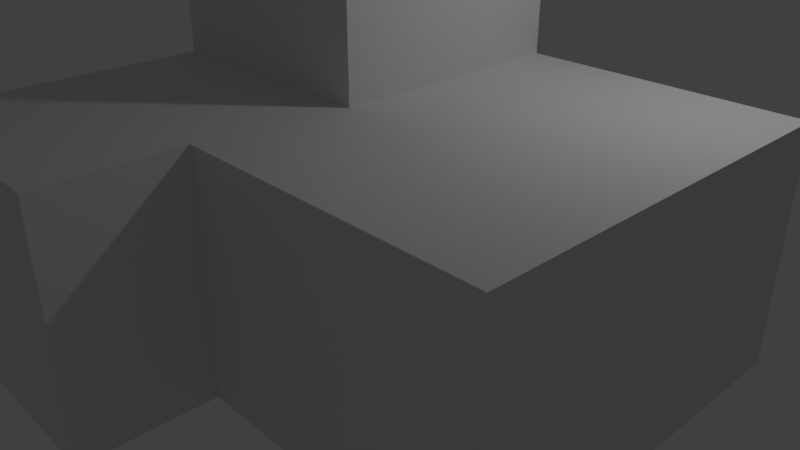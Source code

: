# Source: spawn.blend  (saved by Blender 2.79.0; exported with 4.5.12 LTS)
import bpy
from mathutils import Matrix  # noqa: F401  (used for matrix-valued properties, if any)

bpy.ops.wm.read_factory_settings(use_empty=True)
scene = bpy.context.scene
scene.name = 'Scene'

# ---- collections
col_collection_1 = bpy.data.collections.new('Collection 1'); scene.collection.children.link(col_collection_1)

# ---- materials (node trees are filled in below, after node groups)
mat_black = bpy.data.materials.new('Black')
mat_black.alpha_threshold = 0.0
mat_black.use_transparent_shadow = False
mat_black.roughness = 0.5
mat_black.line_color = (0.0, 0.0, 0.0, 1.0)

# ---- material node trees

# ---- world
world_world = bpy.data.worlds.new('World'); scene.world = world_world
world_world.color = (0.05088, 0.05088, 0.05088)
world_world.use_sun_shadow = False
world_world.sun_shadow_jitter_overblur = 0.0
world_world.cycles.sampling_method = 'MANUAL'

# ---- cameras
cam_camera = bpy.data.cameras.new('Camera')
cam_camera.clip_end = 100.0
cam_camera.lens = 35.0
cam_camera.sensor_width = 32.0
cam_camera.sensor_height = 18.0
cam_camera.ortho_scale = 7.314
cam_camera.dof.focus_distance = 0.0
cam_camera.dof.aperture_fstop = 128.0

# ---- lights
light_lamp = bpy.data.lights.new('Lamp', 'POINT')
light_lamp.transmission_factor = 0.0
light_lamp.cutoff_distance = 30.0
light_lamp.energy = 100.0
light_lamp.shadow_buffer_clip_start = 1.001
light_lamp.shadow_soft_size = 0.1
light_lamp.shadow_maximum_resolution = 0.006
light_lamp.use_absolute_resolution = True

# ---- meshes
me_cube_005 = bpy.data.meshes.new('Cube.005')
me_cube_005.from_pydata([(-1.0, -1.0, -1.0), (-1.0, -1.0, 1.0), (-1.0, 1.0, -1.0), (-1.0, 1.0, 1.0), (1.0, -1.0, -1.0), (1.0, -1.0, 1.0), (-1.0, 3.081, 1.0), (-1.0, -2.778, -1.0), (-1.0, -2.778, 1.0), (1.0, -2.778, 1.0), (1.0, -2.778, -1.0), (1.0, -1.0, 1.0), (1.0, -1.0, -1.0), (1.0, -2.778, 1.0), (1.0, -2.778, -1.0), (1.536, -1.0, -1.0), (1.536, -1.0, 1.0), (1.536, -1.0, 1.0), (1.536, -1.0, -1.0), (1.536, -2.778, 1.0), (1.536, -2.778, -1.0), (-1.0, 1.0, -1.287), (-1.0, -1.0, -1.287), (1.0, 1.0, -1.287), (1.0, -1.0, -1.287), (-1.0, -2.778, -1.287), (1.0, -2.778, -1.287), (1.0, -2.778, -1.287), (1.0, -1.0, -1.287), (1.536, -1.0, -1.287), (1.536, 1.0, -1.287), (1.536, -2.778, -1.287), (1.536, -1.0, -1.287), (-1.0, 2.917, 1.0), (-1.0, 2.917, -1.0), (1.0, 2.917, -1.287), (-1.0, 2.917, -1.287), (1.536, 2.917, -1.287), (-1.0, 3.081, -1.0), (1.0, 3.081, -1.0), (1.0, 3.081, 1.0), (1.536, 3.081, 1.0), (1.536, 3.081, -1.0), (1.0, 3.081, -1.287), (-1.0, 3.081, -1.287), (1.536, 3.081, -1.287), (4.896, 1.0, 1.0), (4.896, 1.0, -1.0), (4.896, -1.0, -1.0), (4.896, -1.0, 1.0), (4.896, -1.0, 1.0), (4.896, -1.0, -1.0), (1.536, -1.313, -1.287), (1.536, -1.313, -1.0), (2.36, 2.917, -1.287), (2.36, 1.0, -1.287), (4.36, 1.0, -1.287), (4.896, -1.0, -1.287), (4.896, 1.0, -1.287), (1.536, -1.313, 1.0), (4.896, -1.0, -1.287), (4.896, 2.917, 1.0), (4.896, 2.917, -1.0), (4.36, 2.917, -1.287), (4.896, 2.917, -1.287), (4.896, 3.081, 1.0), (4.896, 3.081, -1.0), (4.896, 3.081, -1.287), (4.896, -1.313, 1.0), (4.896, -1.313, -1.0), (4.896, -1.313, -1.287), (-1.0, -1.0, 1.363), (-1.0, 1.0, 1.363), (-1.0, 2.917, 1.363), (-0.2416, 2.46, 4.558), (1.0, -1.0, 1.363), (1.0, -2.778, 1.363), (-1.0, -2.778, 1.363), (1.0, -2.778, 1.363), (1.0, -1.0, 1.363), (-0.2416, 1.342, 4.558), (1.536, -1.0, 1.363), (1.536, -2.778, 1.363), (1.536, -1.0, 1.363), (1.536, -1.313, 1.363), (4.896, -1.313, 1.363), (-0.2416, 0.9231, 4.558), (-1.0, 3.081, 1.363), (4.896, 3.081, 1.363), (1.536, 3.081, 1.363), (1.0, 3.081, 1.363), (4.896, 2.917, 1.363), (4.896, 1.0, 1.363), (4.896, -1.0, 1.363), (-1.0, 0.2825, -1.0), (-1.0, 0.2825, 1.0), (-1.0, 0.2825, -1.287), (1.0, 0.2825, -1.287), (1.536, 0.2825, -1.287), (4.896, 0.2825, -1.0), (4.896, 0.2825, 1.0), (4.896, 0.2825, -1.287), (-1.0, 0.2825, 1.363), (1.0, 0.2825, 1.363), (1.536, 0.2825, 1.363), (4.896, 0.2825, 1.363), (1.747, -1.313, 1.0), (1.747, -1.313, -1.287), (1.747, 3.081, 1.0), (1.747, 3.081, -1.0), (1.747, 3.081, -1.287), (1.747, 2.917, -1.287), (1.747, 1.0, -1.287), (1.747, -1.0, -1.287), (1.747, -1.313, -1.0), (1.747, -1.313, 1.363), (1.747, 3.081, 1.363), (1.747, 2.917, 1.363), (1.747, -1.0, 1.363), (1.747, 1.0, 1.363), (1.747, 0.2825, 1.363), (1.747, 0.2825, -1.287), (-1.0, 0.2825, 3.553), (-1.0, 1.0, 3.553), (-1.0, 2.917, 3.553), (0.8789, 1.554, 5.497), (0.2295, 2.176, 5.497), (0.2295, 1.554, 5.497), (0.2295, 1.321, 5.497), (-1.0, 3.081, 3.553), (1.747, 3.081, 3.553), (1.536, 3.081, 3.553), (1.0, 3.081, 3.553), (1.747, 1.0, 3.553), (1.0, 0.2825, 3.553), (1.536, 0.2825, 3.553), (1.747, 2.917, 3.553), (1.747, 0.2825, 3.553), (-0.2416, 2.556, 4.558), (1.361, 2.556, 4.558), (1.238, 2.556, 4.558), (0.9253, 2.556, 4.558), (1.361, 1.342, 4.558), (0.9253, 0.9231, 4.558), (1.238, 0.9231, 4.558), (1.361, 2.46, 4.558), (1.361, 0.9231, 4.558), (0.8789, 2.176, 5.497), (1.053, 1.554, 5.497), (1.053, 2.176, 5.497), (0.2295, 2.23, 5.497), (1.121, 2.23, 5.497), (1.053, 2.23, 5.497), (0.8789, 2.23, 5.497), (1.121, 1.554, 5.497), (0.8789, 1.321, 5.497), (1.053, 1.321, 5.497), (1.121, 2.176, 5.497), (1.121, 1.321, 5.497)], [], [(94, 95, 3, 2), (30, 23, 35, 37), (12, 11, 17, 18), (13, 19, 82, 78), (2, 3, 33, 34), (100, 46, 92, 105), (10, 9, 8, 7), (9, 10, 14, 13), (1, 0, 7, 8), (94, 2, 21, 96), (106, 68, 85, 115), (4, 5, 11, 12), (10, 4, 12, 14), (5, 9, 13, 11), (109, 108, 65, 66), (35, 23, 56, 63), (5, 4, 15, 16), (14, 12, 28, 27), (7, 0, 22, 25), (13, 14, 20, 19), (6, 33, 73, 87), (40, 6, 87, 90), (96, 97, 24, 22), (22, 24, 26, 25), (97, 23, 30, 98), (27, 28, 32, 31), (10, 7, 25, 26), (21, 2, 34, 36), (12, 18, 32, 28), (4, 10, 26, 24), (110, 109, 66, 67), (20, 14, 27, 31), (15, 4, 24, 29), (32, 18, 51, 60), (113, 57, 70, 107), (35, 36, 44, 43), (36, 34, 38, 44), (34, 33, 6, 38), (21, 36, 54, 55), (19, 17, 83, 82), (15, 29, 52, 53), (18, 17, 50, 51), (38, 6, 40, 39), (39, 42, 45, 43), (39, 40, 41, 42), (38, 39, 43, 44), (37, 35, 43, 45), (33, 3, 72, 73), (5, 16, 81, 75), (46, 61, 91, 92), (99, 100, 49, 48), (57, 48, 69, 70), (106, 114, 69, 68), (99, 48, 57, 101), (62, 64, 67, 66), (56, 55, 54, 63), (47, 58, 64, 62), (46, 47, 62, 61), (61, 62, 66, 65), (114, 107, 70, 69), (112, 111, 64, 58), (111, 110, 67, 64), (121, 112, 58, 101), (9, 5, 75, 76), (95, 1, 71, 102), (108, 41, 89, 116), (23, 21, 55, 56), (36, 35, 63, 54), (17, 19, 31, 32), (16, 15, 53, 59), (48, 49, 68, 69), (75, 71, 77, 76), (103, 102, 71, 75), (79, 78, 82, 83), (103, 75, 81, 104), (73, 72, 123, 124), (116, 89, 131, 130), (119, 117, 136, 133), (116, 117, 91, 88), (72, 102, 122, 123), (120, 118, 93, 105), (118, 81, 84, 115), (117, 119, 92, 91), (11, 13, 78, 79), (17, 11, 79, 83), (8, 9, 76, 77), (16, 59, 84, 81), (61, 65, 88, 91), (41, 40, 90, 89), (1, 8, 77, 71), (68, 49, 93, 85), (119, 120, 105, 92), (117, 116, 130, 136), (104, 120, 137, 135), (3, 95, 102, 72), (113, 121, 101, 57), (47, 99, 101, 58), (47, 46, 100, 99), (24, 97, 98, 29), (21, 23, 97, 96), (0, 94, 96, 22), (49, 100, 105, 93), (0, 1, 95, 94), (29, 98, 121, 113), (102, 103, 134, 122), (120, 119, 133, 137), (93, 118, 115, 85), (104, 81, 118, 120), (89, 90, 132, 131), (65, 108, 116, 88), (98, 30, 112, 121), (37, 45, 110, 111), (30, 37, 111, 112), (53, 52, 107, 114), (59, 53, 114, 106), (29, 113, 107, 52), (45, 42, 109, 110), (42, 41, 108, 109), (59, 106, 115, 84), (137, 133, 142, 146), (129, 124, 74, 138), (123, 122, 86, 80), (134, 135, 144, 143), (132, 129, 138, 141), (135, 137, 146, 144), (136, 130, 139, 145), (130, 131, 140, 139), (133, 136, 145, 142), (90, 87, 129, 132), (103, 104, 135, 134), (87, 73, 124, 129), (146, 142, 154, 158), (138, 74, 126, 150), (80, 86, 128, 127), (143, 144, 156, 155), (141, 138, 150, 153), (144, 146, 158, 156), (145, 139, 151, 157), (139, 140, 152, 151), (142, 145, 157, 154), (131, 132, 141, 140), (124, 123, 80, 74), (122, 134, 143, 86), (127, 125, 147, 126), (125, 148, 149, 147), (147, 149, 152, 153), (126, 147, 153, 150), (125, 155, 156, 148), (125, 127, 128, 155), (148, 156, 158, 154), (149, 148, 154, 157), (152, 149, 157, 151), (140, 141, 153, 152), (74, 80, 127, 126), (86, 143, 155, 128)])
me_cube_005.use_remesh_preserve_volume = False
me_cube_005.use_remesh_preserve_attributes = False
me_cube_005.use_mirror_vertex_groups = False
me_cube_005.update()
me_cube = bpy.data.meshes.new('Cube')
me_cube.from_pydata([(1.0, 1.0, 0.04337), (1.0, -1.0, 0.04337), (-1.0, -1.0, 0.04337), (-1.0, 1.0, 0.04337), (1.0, 1.0, 2.043), (1.0, -1.0, 2.043), (-1.0, -1.0, 2.043), (-1.0, 1.0, 2.043), (1.0, -4.253, 0.04337), (-1.0, -4.253, 0.04337), (1.0, -4.253, 2.043), (-1.0, -4.253, 2.043), (4.206, 1.0, 0.04337), (4.206, -1.0, 0.04337), (4.206, 1.0, 2.043), (4.206, -1.0, 2.043), (-1.0, -2.084, 0.04337), (-1.0, -3.169, 0.04337), (-1.0, -3.169, 2.043), (-1.0, -2.084, 2.043), (1.0, -2.084, 2.043), (1.0, -3.169, 2.043), (1.0, -3.169, 0.04337), (1.0, -2.084, 0.04337), (3.414, -1.0, 0.04337), (3.414, -1.0, 2.043), (3.414, -2.084, 0.04337), (1.392, -1.0, 0.04337), (1.737, -1.0, 0.04337), (2.082, -1.0, 0.04337), (2.427, -1.0, 0.04337), (2.772, -1.0, 0.04337), (3.116, -1.0, 0.04337), (3.116, -2.084, 0.04337), (2.772, -2.084, 0.04337), (2.427, -2.084, 0.04337), (2.082, -2.084, 0.04337), (1.737, -2.084, 0.04337), (1.392, -2.084, 0.04337), (1.392, -1.0, 2.043), (1.737, -1.0, 2.043), (2.082, -1.0, 2.043), (2.427, -1.0, 2.043), (2.772, -1.0, 2.043), (3.116, -1.0, 2.043), (-1.0, -4.034, 0.3291), (1.392, -2.084, 2.043), (1.0, 1.0, 0.3291), (1.0, 1.0, 0.6148), (1.0, 1.0, 0.9005), (1.0, 1.0, 1.186), (1.0, 1.0, 1.472), (1.0, 1.0, 1.758), (1.0, -1.0, 0.3291), (1.0, -1.0, 0.6148), (1.0, -1.0, 0.9005), (1.0, -1.0, 1.186), (1.0, -1.0, 1.472), (1.0, -1.0, 1.758), (-1.0, -1.0, 0.3291), (-1.0, -1.0, 0.6148), (-1.0, -1.0, 0.9005), (-1.0, -1.0, 1.186), (-1.0, -1.0, 1.472), (-1.0, -1.0, 1.758), (-1.0, 1.0, 0.3291), (-1.0, 1.0, 0.6148), (-1.0, 1.0, 0.9005), (-1.0, 1.0, 1.186), (-1.0, 1.0, 1.472), (-1.0, 1.0, 1.758), (1.0, -4.253, 0.3291), (1.0, -4.253, 0.6148), (1.0, -4.253, 0.9005), (1.0, -4.253, 1.186), (1.0, -4.253, 1.472), (1.0, -4.253, 1.758), (-1.0, -4.253, 0.3291), (-1.0, -4.253, 0.6148), (-1.0, -4.253, 0.9005), (-1.0, -4.253, 1.186), (-1.0, -4.253, 1.472), (-1.0, -4.253, 1.758), (4.206, 1.0, 0.3291), (4.206, 1.0, 0.6148), (4.206, 1.0, 0.9005), (4.206, 1.0, 1.186), (4.206, 1.0, 1.472), (4.206, 1.0, 1.758), (4.206, -1.0, 0.3291), (4.206, -1.0, 0.6148), (4.206, -1.0, 0.9005), (4.206, -1.0, 1.186), (4.206, -1.0, 1.472), (4.206, -1.0, 1.758), (1.0, -2.084, 1.758), (1.0, -2.084, 1.472), (1.0, -2.084, 1.186), (1.0, -2.084, 0.9005), (1.0, -2.084, 0.6148), (1.0, -2.084, 0.3291), (1.0, -3.169, 1.758), (1.0, -3.169, 1.472), (1.0, -3.169, 1.186), (1.0, -3.169, 0.9005), (1.0, -3.169, 0.6148), (1.0, -3.169, 0.3291), (-1.0, -2.084, 0.3291), (-1.0, -2.084, 0.6148), (-1.0, -2.084, 0.9005), (-1.0, -2.084, 1.186), (-1.0, -2.084, 1.472), (-1.0, -2.084, 1.758), (-1.0, -3.169, 0.3291), (-1.0, -3.169, 0.6148), (-1.0, -3.169, 0.9005), (-1.0, -3.169, 1.186), (-1.0, -3.169, 1.472), (-1.0, -3.169, 1.758), (3.414, -1.0, 0.3291), (3.414, -1.0, 0.6148), (3.414, -1.0, 0.9005), (3.414, -1.0, 1.186), (3.414, -1.0, 1.472), (3.414, -1.0, 1.758), (-1.0, -4.034, 0.6148), (-1.0, -4.034, 0.9005), (-1.0, -4.034, 1.186), (-1.0, -4.034, 1.472), (-1.0, -4.034, 1.758), (3.414, -2.084, 0.3291), (1.392, -2.084, 0.3291), (1.392, -2.084, 0.6148), (1.392, -2.084, 0.9005), (1.392, -2.084, 1.186), (1.392, -2.084, 1.472), (1.392, -2.084, 1.758), (1.737, -2.084, 0.3291), (1.737, -2.084, 0.6148), (1.737, -2.084, 0.9005), (1.737, -2.084, 1.186), (1.737, -2.084, 1.472), (1.737, -2.084, 1.758), (2.082, -2.084, 0.3291), (2.082, -2.084, 0.6148), (2.082, -2.084, 0.9005), (2.082, -2.084, 1.186), (2.082, -2.084, 1.472), (1.0, -4.034, 1.758), (2.427, -2.084, 0.3291), (2.427, -2.084, 0.6148), (2.427, -2.084, 0.9005), (2.427, -2.084, 1.186), (1.0, -4.034, 1.472), (1.0, -4.034, 1.186), (2.772, -2.084, 0.3291), (2.772, -2.084, 0.6148), (2.772, -2.084, 0.9005), (1.0, -4.034, 0.9005), (1.0, -4.034, 0.6148), (1.0, -4.034, 0.3291), (3.116, -2.084, 0.3291), (3.116, -2.084, 0.6148), (1.0, -4.034, 0.04337), (-1.0, -4.034, 2.043), (1.0, -4.034, 2.043), (-1.0, -4.034, 0.04337), (1.392, -1.0, 1.758), (1.392, -1.0, 1.472), (1.392, -1.0, 1.186), (1.392, -1.0, 0.9005), (1.392, -1.0, 0.6148), (1.392, -1.0, 0.3291), (1.737, -1.0, 1.758), (1.737, -1.0, 1.472), (1.737, -1.0, 1.186), (1.737, -1.0, 0.9005), (1.737, -1.0, 0.6148), (1.737, -1.0, 0.3291), (2.082, -1.0, 1.758), (2.082, -1.0, 1.472), (2.082, -1.0, 1.186), (2.082, -1.0, 0.9005), (2.082, -1.0, 0.6148), (2.082, -1.0, 0.3291), (2.427, -1.0, 1.758), (2.427, -1.0, 1.472), (2.427, -1.0, 1.186), (2.427, -1.0, 0.9005), (2.427, -1.0, 0.6148), (2.427, -1.0, 0.3291), (2.772, -1.0, 1.758), (2.772, -1.0, 1.472), (2.772, -1.0, 1.186), (2.772, -1.0, 0.9005), (2.772, -1.0, 0.6148), (2.772, -1.0, 0.3291), (3.116, -1.0, 1.758), (3.116, -1.0, 1.472), (3.116, -1.0, 1.186), (3.116, -1.0, 0.9005), (3.116, -1.0, 0.6148), (3.116, -1.0, 0.3291), (0.7143, 1.0, 0.04337), (0.4286, 1.0, 0.04337), (0.1429, 1.0, 0.04337), (-0.1429, 1.0, 0.04337), (-0.4286, 1.0, 0.04337), (-0.7143, 1.0, 0.04337), (0.7143, -1.0, 0.04337), (0.4286, -1.0, 0.04337), (0.1429, -1.0, 0.04337), (-0.1429, -1.0, 0.04337), (-0.4286, -1.0, 0.04337), (-0.7143, -1.0, 0.04337), (0.7143, 1.0, 2.043), (0.4286, 1.0, 2.043), (0.1429, 1.0, 2.043), (-0.1429, 1.0, 2.043), (-0.4286, 1.0, 2.043), (-0.7143, 1.0, 2.043), (0.7143, -1.0, 2.043), (0.4286, -1.0, 2.043), (0.1429, -1.0, 2.043), (-0.1429, -1.0, 2.043), (-0.4286, -1.0, 2.043), (-0.7143, -1.0, 2.043), (0.7143, -4.253, 0.04337), (0.4286, -4.253, 0.04337), (0.1429, -4.253, 0.04337), (-0.1429, -4.253, 0.04337), (-0.4286, -4.253, 0.04337), (-0.7143, -4.253, 0.04337), (0.7143, -4.253, 2.043), (0.4286, -4.253, 2.043), (0.1429, -4.253, 2.043), (-0.1429, -4.253, 2.043), (-0.4286, -4.253, 2.043), (-0.7143, -4.253, 2.043), (-0.7143, -2.084, 2.043), (-0.4286, -2.084, 2.043), (-0.1429, -2.084, 2.043), (0.1429, -2.084, 2.043), (0.4286, -2.084, 2.043), (0.7143, -2.084, 2.043), (-0.7143, -3.169, 2.043), (-0.4286, -3.169, 2.043), (-0.1429, -3.169, 2.043), (0.1429, -3.169, 2.043), (0.4286, -3.169, 2.043), (0.7143, -3.169, 2.043), (0.7143, -2.084, 0.04337), (0.4286, -2.084, 0.04337), (0.1429, -2.084, 0.04337), (-0.1429, -2.084, 0.04337), (-0.4286, -2.084, 0.04337), (-0.7143, -2.084, 0.04337), (0.7143, -3.169, 0.04337), (0.4286, -3.169, 0.04337), (0.1429, -3.169, 0.04337), (-0.1429, -3.169, 0.04337), (-0.4286, -3.169, 0.04337), (-0.7143, -3.169, 0.04337), (0.7143, -4.034, 0.04337), (0.4286, -4.034, 0.04337), (0.1429, -4.034, 0.04337), (-0.1429, -4.034, 0.04337), (-0.4286, -4.034, 0.04337), (-0.7143, -4.034, 0.04337), (-0.7143, -4.034, 2.043), (-0.4286, -4.034, 2.043), (-0.1429, -4.034, 2.043), (0.1429, -4.034, 2.043), (0.4286, -4.034, 2.043), (0.7143, -4.034, 2.043), (0.7143, -4.253, 0.3291), (0.4286, -4.253, 0.3291), (0.1429, -4.253, 0.3291), (-0.1429, -4.253, 0.3291), (-0.4286, -4.253, 0.3291), (-0.7143, -4.253, 0.3291), (0.7143, -4.253, 0.6148), (0.4286, -4.253, 0.6148), (0.1429, -4.253, 0.6148), (-0.1429, -4.253, 0.6148), (-0.4286, -4.253, 0.6148), (-0.7143, -4.253, 0.6148), (0.7143, -4.253, 0.9005), (0.4286, -4.253, 0.9005), (-0.4286, -4.253, 0.9005), (-0.7143, -4.253, 0.9005), (0.7143, -4.253, 1.186), (0.4286, -4.253, 1.186), (-0.4286, -4.253, 1.186), (-0.7143, -4.253, 1.186), (0.7143, -4.253, 1.472), (0.4286, -4.253, 1.472), (0.1429, -4.253, 1.472), (-0.1429, -4.253, 1.472), (-0.4286, -4.253, 1.472), (-0.7143, -4.253, 1.472), (0.7143, -4.253, 1.758), (0.4286, -4.253, 1.758), (0.1429, -4.253, 1.758), (-0.1429, -4.253, 1.758), (-0.4286, -4.253, 1.758), (-0.7143, -4.253, 1.758), (0.7143, 1.0, 1.758), (0.4286, 1.0, 1.758), (0.1429, 1.0, 1.758), (-0.1429, 1.0, 1.758), (-0.4286, 1.0, 1.758), (-0.7143, 1.0, 1.758), (0.7143, 1.0, 1.472), (0.4286, 1.0, 1.472), (0.1429, 1.0, 1.472), (-0.1429, 1.0, 1.472), (-0.4286, 1.0, 1.472), (-0.7143, 1.0, 1.472), (0.7143, 1.0, 1.186), (0.4286, 1.0, 1.186), (0.1429, 1.0, 1.186), (-0.1429, 1.0, 1.186), (-0.4286, 1.0, 1.186), (-0.7143, 1.0, 1.186), (0.7143, 1.0, 0.9005), (0.4286, 1.0, 0.9005), (0.1429, 1.0, 0.9005), (-0.1429, 1.0, 0.9005), (-0.4286, 1.0, 0.9005), (-0.7143, 1.0, 0.9005), (0.7143, 1.0, 0.6148), (0.4286, 1.0, 0.6148), (0.1429, 1.0, 0.6148), (-0.1429, 1.0, 0.6148), (-0.4286, 1.0, 0.6148), (-0.7143, 1.0, 0.6148), (0.7143, 1.0, 0.3291), (0.4286, 1.0, 0.3291), (0.1429, 1.0, 0.3291), (-0.1429, 1.0, 0.3291), (-0.4286, 1.0, 0.3291), (-0.7143, 1.0, 0.3291), (1.0, 0.7143, 0.04337), (1.0, 0.4286, 0.04337), (1.0, 0.1429, 0.04337), (1.0, -0.1429, 0.04337), (1.0, -0.4286, 0.04337), (1.0, -0.7143, 0.04337), (-1.0, -0.7143, 0.04337), (-1.0, -0.4286, 0.04337), (-1.0, -0.1429, 0.04337), (-1.0, 0.1429, 0.04337), (-1.0, 0.4286, 0.04337), (-1.0, 0.7143, 0.04337), (1.0, 0.7143, 2.043), (1.0, 0.4286, 2.043), (1.0, 0.1429, 2.043), (1.0, -0.1429, 2.043), (1.0, -0.4286, 2.043), (1.0, -0.7143, 2.043), (-1.0, -0.7143, 2.043), (-1.0, -0.4286, 2.043), (-1.0, -0.1429, 2.043), (-1.0, 0.1429, 2.043), (-1.0, 0.4286, 2.043), (-1.0, 0.7143, 2.043), (4.206, 0.7143, 0.04337), (4.206, 0.4286, 0.04337), (4.206, 0.1429, 0.04337), (4.206, -0.1429, 0.04337), (4.206, -0.4286, 0.04337), (4.206, -0.7143, 0.04337), (4.206, 0.7143, 2.043), (4.206, 0.4286, 2.043), (4.206, 0.1429, 2.043), (4.206, -0.1429, 2.043), (4.206, -0.4286, 2.043), (4.206, -0.7143, 2.043), (4.206, 0.7143, 0.3291), (4.206, 0.4286, 0.3291), (4.206, 0.1429, 0.3291), (4.206, -0.1429, 0.3291), (4.206, -0.4286, 0.3291), (4.206, -0.7143, 0.3291), (4.206, 0.7143, 0.6148), (4.206, 0.4286, 0.6148), (4.206, 0.1429, 0.6148), (4.206, -0.1429, 0.6148), (4.206, -0.4286, 0.6148), (4.206, -0.7143, 0.6148), (4.206, 0.7143, 0.9005), (4.206, 0.4286, 0.9005), (4.206, -0.4286, 0.9005), (4.206, -0.7143, 0.9005), (4.206, 0.7143, 1.186), (4.206, 0.4286, 1.186), (4.206, -0.4286, 1.186), (4.206, -0.7143, 1.186), (4.206, 0.7143, 1.472), (4.206, 0.4286, 1.472), (4.206, 0.1429, 1.472), (4.206, -0.1429, 1.472), (4.206, -0.4286, 1.472), (4.206, -0.7143, 1.472), (4.206, 0.7143, 1.758), (4.206, 0.4286, 1.758), (4.206, 0.1429, 1.758), (4.206, -0.1429, 1.758), (4.206, -0.4286, 1.758), (4.206, -0.7143, 1.758), (-1.0, -0.7143, 0.3291), (-1.0, -0.4286, 0.3291), (-1.0, -0.1429, 0.3291), (-1.0, 0.1429, 0.3291), (-1.0, 0.4286, 0.3291), (-1.0, 0.7143, 0.3291), (-1.0, -0.7143, 0.6148), (-1.0, -0.4286, 0.6148), (-1.0, -0.1429, 0.6148), (-1.0, 0.1429, 0.6148), (-1.0, 0.4286, 0.6148), (-1.0, 0.7143, 0.6148), (-1.0, -0.7143, 0.9005), (-1.0, -0.4286, 0.9005), (-1.0, 0.4286, 0.9005), (-1.0, 0.7143, 0.9005), (-1.0, -0.7143, 1.186), (-1.0, -0.4286, 1.186), (-1.0, 0.4286, 1.186), (-1.0, 0.7143, 1.186), (-1.0, -0.7143, 1.472), (-1.0, -0.4286, 1.472), (-1.0, -0.1429, 1.472), (-1.0, 0.1429, 1.472), (-1.0, 0.4286, 1.472), (-1.0, 0.7143, 1.472), (-1.0, -0.7143, 1.758), (-1.0, -0.4286, 1.758), (-1.0, -0.1429, 1.758), (-1.0, 0.1429, 1.758), (-1.0, 0.4286, 1.758), (-1.0, 0.7143, 1.758), (0.1682, 0.1009, 5.592), (0.1682, 0.1682, 5.592), (-1.142, 0.4895, 4.246), (-1.142, 0.1632, 4.246), (-1.142, -0.1632, 4.246), (-1.142, -0.4895, 4.246), (-1.142, -0.8158, 4.246), (1.142, -0.4895, 4.246), (1.142, -0.1632, 4.246), (1.142, 0.1632, 4.246), (1.142, 0.4895, 4.246), (1.142, 0.8158, 4.246), (-0.9469, 0.4058, 4.845), (-0.9469, 0.1353, 4.845), (-0.9469, -0.1353, 4.845), (-0.9469, -0.4058, 4.845), (-0.9469, -0.6764, 4.845), (0.9469, -0.4058, 4.845), (-0.4895, -1.142, 4.246), (-0.1632, -1.142, 4.246), (0.1632, -1.142, 4.246), (0.4895, -1.142, 4.246), (0.8158, -1.142, 4.246), (-0.4895, 1.142, 4.246), (-0.1632, 1.142, 4.246), (0.1632, 1.142, 4.246), (0.4895, 1.142, 4.246), (0.8158, 1.142, 4.246), (1.142, 1.142, 4.246), (-1.142, 0.8158, 4.246), (-1.142, -1.142, 4.246), (-0.8158, -1.142, 4.246), (-1.142, 1.142, 4.246), (-0.8158, 1.142, 4.246), (1.142, -1.142, 4.246), (1.142, -0.8158, 4.246), (0.7143, -0.7143, 0.04337), (0.7143, -0.4286, 0.04337), (0.7143, -0.1429, 0.04337), (0.7143, 0.1429, 0.04337), (0.7143, 0.4286, 0.04337), (0.7143, 0.7143, 0.04337), (0.4286, -0.7143, 0.04337), (0.4286, -0.4286, 0.04337), (0.4286, -0.1429, 0.04337), (0.4286, 0.1429, 0.04337), (0.4286, 0.4286, 0.04337), (0.4286, 0.7143, 0.04337), (0.1429, -0.7143, 0.04337), (0.1429, -0.4286, 0.04337), (0.1429, -0.1429, 0.04337), (0.1429, 0.1429, 0.04337), (0.1429, 0.4286, 0.04337), (0.1429, 0.7143, 0.04337), (-0.1429, -0.7143, 0.04337), (-0.1429, -0.4286, 0.04337), (-0.1429, -0.1429, 0.04337), (-0.1429, 0.1429, 0.04337), (-0.1429, 0.4286, 0.04337), (-0.1429, 0.7143, 0.04337), (-0.4286, -0.7143, 0.04337), (-0.4286, -0.4286, 0.04337), (-0.4286, -0.1429, 0.04337), (-0.4286, 0.1429, 0.04337), (-0.4286, 0.4286, 0.04337), (-0.4286, 0.7143, 0.04337), (-0.7143, -0.7143, 0.04337), (-0.7143, -0.4286, 0.04337), (-0.7143, -0.1429, 0.04337), (-0.7143, 0.1429, 0.04337), (-0.7143, 0.4286, 0.04337), (-0.7143, 0.7143, 0.04337), (3.918, -1.0, 2.043), (3.918, 1.0, 2.043), (3.918, -1.0, 0.04337), (3.918, 1.0, 0.04337), (3.918, 1.0, 0.3291), (3.918, 1.0, 0.6148), (3.918, 1.0, 0.9005), (3.918, 1.0, 1.186), (3.918, 1.0, 1.472), (3.918, 1.0, 1.758), (3.918, -1.0, 1.758), (3.918, -1.0, 1.472), (3.918, -1.0, 1.186), (3.918, -1.0, 0.9005), (3.918, -1.0, 0.6148), (3.918, -1.0, 0.3291), (3.918, -0.7143, 0.04337), (3.918, -0.4286, 0.04337), (3.918, -0.1429, 0.04337), (3.918, 0.1429, 0.04337), (3.918, 0.4286, 0.04337), (3.918, 0.7143, 0.04337), (3.918, 0.7143, 2.043), (3.918, 0.4286, 2.043), (3.918, 0.1429, 2.043), (3.918, -0.1429, 2.043), (3.918, -0.4286, 2.043), (3.918, -0.7143, 2.043), (1.0, -0.7143, 2.313), (1.0, -1.0, 2.313), (-0.7143, -1.0, 2.313), (-1.0, -1.0, 2.313), (-0.7143, -4.253, 2.313), (-1.0, -4.253, 2.313), (-1.0, -2.084, 2.313), (1.0, -4.034, 2.313), (1.0, -4.253, 2.313), (4.206, -0.7143, 2.313), (4.206, -1.0, 2.313), (3.918, -1.0, 2.313), (3.918, 1.0, 2.313), (1.0, 1.0, 2.313), (-1.0, -4.034, 2.313), (-1.0, -3.169, 2.313), (1.0, -2.084, 2.313), (1.0, -3.169, 2.313), (0.7143, -2.084, 2.313), (0.7143, -3.169, 2.313), (0.7143, -4.034, 2.313), (0.7143, -4.253, 2.313), (0.4286, -4.253, 2.313), (0.1429, -4.253, 2.313), (-0.1429, -4.253, 2.313), (-0.4286, -4.253, 2.313), (-0.7143, -2.084, 2.313), (-0.7143, -3.169, 2.313), (-0.7143, -4.034, 2.313), (-0.4286, -4.034, 2.313), (-0.1429, -4.034, 2.313), (0.1429, -4.034, 2.313), (0.4286, -4.034, 2.313), (1.0, 0.7143, 2.313), (4.206, 1.0, 2.313), (4.206, 0.7143, 2.313), (4.206, 0.4286, 2.313), (4.206, 0.1429, 2.313), (4.206, -0.1429, 2.313), (4.206, -0.4286, 2.313), (3.918, 0.7143, 2.313), (3.918, 0.4286, 2.313), (3.918, 0.1429, 2.313), (3.918, -0.1429, 2.313), (3.918, -0.4286, 2.313), (3.918, -0.7143, 2.313), (3.918, 1.119, 2.043), (1.0, 1.119, 2.043), (3.918, 1.119, 2.313), (1.0, 1.119, 2.313), (4.206, 1.119, 2.043), (4.206, 1.119, 2.313), (4.341, -0.7143, 2.043), (4.341, -1.0, 2.043), (4.341, -0.7143, 2.313), (4.341, -0.4286, 2.313), (4.341, -0.4286, 2.043), (4.341, 1.0, 2.043), (4.341, 0.7143, 2.043), (4.341, 0.4286, 2.043), (4.341, 0.1429, 2.043), (4.341, -0.1429, 2.043), (4.341, -0.1429, 2.313), (4.341, 0.1429, 2.313), (4.341, -1.0, 2.313), (4.341, 1.0, 2.313), (4.341, 0.7143, 2.313), (4.341, 0.4286, 2.313), (4.341, 1.119, 2.313), (4.341, 1.119, 2.043), (3.918, -1.114, 2.043), (4.206, -1.114, 2.043), (4.341, -1.114, 2.043), (3.918, -1.114, 2.313), (4.206, -1.114, 2.313), (1.0, -1.114, 2.043), (1.0, -1.114, 2.313), (4.341, -1.114, 2.313), (1.096, -4.034, 2.043), (1.096, -4.253, 2.043), (1.096, -2.084, 2.043), (1.096, -3.169, 2.043), (1.096, -4.034, 2.313), (1.096, -3.169, 2.313), (1.096, -4.253, 2.313), (1.096, -2.084, 2.313), (-0.6585, -4.402, 2.043), (-0.9442, -4.402, 2.043), (1.056, -4.402, 2.043), (0.7701, -4.402, 2.043), (0.4844, -4.402, 2.043), (0.1987, -4.402, 2.043), (-0.08704, -4.402, 2.043), (-0.3728, -4.402, 2.043), (-0.6585, -4.402, 2.313), (-0.9442, -4.402, 2.313), (1.056, -4.402, 2.313), (0.7701, -4.402, 2.313), (0.4844, -4.402, 2.313), (0.1987, -4.402, 2.313), (-0.08704, -4.402, 2.313), (-0.3728, -4.402, 2.313), (1.151, -4.183, 2.043), (1.151, -4.402, 2.043), (1.151, -2.233, 2.043), (1.151, -3.318, 2.043), (1.151, -4.183, 2.313), (1.151, -3.318, 2.313), (1.151, -4.402, 2.313), (1.151, -2.233, 2.313), (-1.16, -2.096, 2.043), (-1.16, -1.011, 2.043), (-1.16, -4.045, 2.043), (-1.16, -3.18, 2.043), (-1.16, -4.265, 2.043), (-1.16, -2.096, 2.313), (-1.16, -1.011, 2.313), (-1.16, -4.045, 2.313), (-1.16, -3.18, 2.313), (-1.16, -4.265, 2.313), (-1.104, -4.413, 2.043), (-1.104, -4.413, 2.313), (1.0, -0.7143, 3.88), (1.0, -1.0, 3.88), (-0.7143, 1.0, 3.88), (-1.0, 1.0, 3.88), (-0.7143, -1.0, 3.88), (-1.0, -1.0, 3.88), (-1.0, 0.7143, 3.88), (1.0, 1.0, 3.88), (0.7143, 1.0, 3.88), (0.4286, 1.0, 3.88), (0.1429, 1.0, 3.88), (-0.1429, 1.0, 3.88), (-0.4286, 1.0, 3.88), (0.7143, -1.0, 3.88), (0.4286, -1.0, 3.88), (0.1429, -1.0, 3.88), (-0.1429, -1.0, 3.88), (-0.4286, -1.0, 3.88), (1.142, -0.1632, 4.519), (1.142, -0.8158, 4.519), (1.142, -0.4895, 4.519), (-1.142, -1.142, 4.519), (-1.142, -0.8158, 4.519), (-1.142, -0.4895, 4.519), (1.0, 0.7143, 3.88), (1.0, 0.4286, 3.88), (1.0, 0.1429, 3.88), (1.0, -0.1429, 3.88), (1.0, -0.4286, 3.88), (-1.0, -0.7143, 3.88), (-1.0, -0.4286, 3.88), (-1.0, -0.1429, 3.88), (-1.0, 0.1429, 3.88), (-1.0, 0.4286, 3.88), (-1.142, -0.1632, 4.519), (-1.142, 0.1632, 4.519), (-1.142, 0.8158, 4.519), (-1.142, 0.4895, 4.519), (0.8158, 1.142, 4.519), (0.9469, -0.1353, 5.366), (0.9469, -0.6764, 5.366), (0.9469, -0.4058, 5.366), (-0.9469, -0.9469, 5.366), (-0.9469, -0.6764, 5.366), (-0.9469, -0.4058, 5.366), (0.4895, 1.142, 4.519), (-0.9469, -0.1353, 5.366), (-0.9469, 0.1353, 5.366), (-0.9469, 0.6764, 5.366), (-0.9469, 0.4058, 5.366), (0.6764, 0.9469, 5.366), (-0.1429, 1.0, 3.618), (0.1632, 1.142, 4.519), (-0.1429, 1.0, 3.355), (-0.1429, 1.0, 2.568), (-0.1429, 1.0, 2.306), (0.4058, 0.9469, 5.366), (-0.1632, 1.142, 4.519), (-1.0, 0.1429, 2.306), (-1.0, 0.1429, 2.568), (0.9469, -0.1353, 4.845), (0.9469, 0.1353, 4.845), (0.9469, 0.4058, 4.845), (0.9469, 0.6764, 4.845), (-0.2354, 0.1009, 5.592), (-0.2354, 0.03363, 5.592), (-0.2354, -0.03363, 5.592), (-0.2354, -0.1009, 5.592), (-0.2354, -0.1682, 5.592), (0.2354, -0.1009, 5.592), (-0.4058, -0.9469, 4.845), (-0.1353, -0.9469, 4.845), (0.1353, -0.9469, 4.845), (0.4058, -0.9469, 4.845), (0.6764, -0.9469, 4.845), (-0.4058, 0.9469, 4.845), (-0.1353, 0.9469, 4.845), (0.1353, 0.9469, 4.845), (0.4058, 0.9469, 4.845), (0.6764, 0.9469, 4.845), (0.9469, 0.9469, 4.845), (-0.9469, 0.6764, 4.845), (-0.9469, -0.9469, 4.845), (-0.6764, -0.9469, 4.845), (-0.9469, 0.9469, 4.845), (-0.6764, 0.9469, 4.845), (0.9469, -0.9469, 4.845), (0.9469, -0.6764, 4.845), (1.142, 0.1632, 4.519), (1.142, 0.4895, 4.519), (1.142, 0.8158, 4.519), (1.142, 1.142, 4.519), (-1.0, 0.1429, 3.355), (-0.8158, -1.142, 4.519), (-1.0, 0.1429, 3.618), (-0.4895, -1.142, 4.519), (0.1353, 0.9469, 5.366), (-0.1632, -1.142, 4.519), (0.1632, -1.142, 4.519), (0.4895, -1.142, 4.519), (0.8158, -1.142, 4.519), (1.142, -1.142, 4.519), (-0.4895, 1.142, 4.519), (-0.8158, 1.142, 4.519), (-1.142, 1.142, 4.519), (-0.4286, 1.0, 3.618), (-0.4286, 1.0, 3.355), (-0.4286, 1.0, 3.093), (-0.4286, 1.0, 2.83), (-0.4286, 1.0, 2.568), (-0.4286, 1.0, 2.306), (-0.1353, 0.9469, 5.366), (-1.0, 0.4286, 2.306), (-1.0, 0.4286, 2.568), (-1.0, 0.4286, 2.83), (-1.0, 0.4286, 3.093), (0.2354, -0.03363, 5.592), (0.2354, 0.03363, 5.592), (0.2354, 0.1009, 5.592), (0.2354, 0.1682, 5.592), (-0.1682, -0.1682, 5.592), (-0.1009, -0.1682, 5.592), (-0.03363, -0.1682, 5.592), (0.03363, -0.1682, 5.592), (0.1009, -0.1682, 5.592), (0.1682, -0.1682, 5.592), (-0.1009, -0.2354, 5.592), (-0.03363, -0.2354, 5.592), (0.03363, -0.2354, 5.592), (0.1009, -0.2354, 5.592), (0.1682, -0.2354, 5.592), (-0.1009, 0.2354, 5.592), (-0.03363, 0.2354, 5.592), (0.03363, 0.2354, 5.592), (0.1009, 0.2354, 5.592), (0.1682, 0.2354, 5.592), (0.2354, 0.2354, 5.592), (-0.2354, 0.1682, 5.592), (-0.2354, -0.2354, 5.592), (-0.1682, -0.2354, 5.592), (-0.2354, 0.2354, 5.592), (-0.1682, 0.2354, 5.592), (0.2354, -0.2354, 5.592), (0.2354, -0.1682, 5.592), (0.9469, 0.1353, 5.366), (0.9469, 0.4058, 5.366), (0.9469, 0.6764, 5.366), (0.9469, 0.9469, 5.366), (-1.0, 0.4286, 3.355), (-0.6764, -0.9469, 5.366), (-1.0, 0.4286, 3.618), (-0.4058, -0.9469, 5.366), (0.7143, -1.0, 2.306), (-0.1353, -0.9469, 5.366), (0.1353, -0.9469, 5.366), (0.4058, -0.9469, 5.366), (0.6764, -0.9469, 5.366), (0.9469, -0.9469, 5.366), (-0.4058, 0.9469, 5.366), (-0.6764, 0.9469, 5.366), (-0.9469, 0.9469, 5.366), (0.7143, -1.0, 2.568), (0.7143, -1.0, 2.83), (0.7143, -1.0, 3.093), (0.7143, -1.0, 3.355), (0.7143, -1.0, 3.618), (0.4286, -1.0, 3.618), (0.1682, 0.03363, 5.592), (0.1682, -0.03363, 5.592), (0.1682, -0.1009, 5.592), (0.1009, 0.1682, 5.592), (0.1009, 0.1009, 5.592), (0.1009, 0.03363, 5.592), (0.1009, -0.03363, 5.592), (0.1009, -0.1009, 5.592), (0.03363, 0.1682, 5.592), (0.03363, 0.1009, 5.592), (0.03363, 0.03363, 5.592), (0.03363, -0.03363, 5.592), (0.03363, -0.1009, 5.592), (-0.03363, 0.1682, 5.592), (-0.03363, 0.1009, 5.592), (-0.03363, 0.03363, 5.592), (-0.03363, -0.03363, 5.592), (-0.03363, -0.1009, 5.592), (-0.1009, 0.1682, 5.592), (-0.1009, 0.1009, 5.592), (-0.1009, 0.03363, 5.592), (-0.1009, -0.03363, 5.592), (-0.1009, -0.1009, 5.592), (-0.1682, 0.1682, 5.592), (-0.1682, 0.1009, 5.592), (-0.1682, 0.03363, 5.592), (-0.1682, -0.03363, 5.592), (-0.1682, -0.1009, 5.592), (-1.0, -0.1429, 3.618), (-1.0, -0.1429, 3.355), (-1.0, -0.1429, 2.568), (-1.0, -0.1429, 2.306), (0.1429, 1.0, 2.306), (0.1429, 1.0, 2.568), (0.1429, 1.0, 3.355), (0.1429, 1.0, 3.618), (-1.0, -0.4286, 3.618), (-1.0, -0.4286, 3.355), (-1.0, -0.4286, 3.093), (-1.0, -0.4286, 2.83), (-1.0, -0.4286, 2.568), (-1.0, -0.4286, 2.306), (-1.0, 0.7143, 2.306), (-1.0, 0.7143, 2.568), (-1.0, 0.7143, 2.83), (-1.0, 0.7143, 3.093), (-1.0, 0.7143, 3.355), (-1.0, 0.7143, 3.618), (0.4286, 1.0, 2.306), (0.4286, 1.0, 2.568), (0.4286, 1.0, 2.83), (0.4286, 1.0, 3.093), (0.4286, 1.0, 3.355), (0.4286, 1.0, 3.618), (-1.0, -0.7143, 3.618), (-1.0, -0.7143, 3.355), (-1.0, -0.7143, 3.093), (-1.0, -0.7143, 2.83), (-1.0, -0.7143, 2.568), (-1.0, -0.7143, 2.306), (-1.0, -1.0, 3.618), (-1.0, -1.0, 3.355), (-1.0, -1.0, 3.093), (-1.0, -1.0, 2.83), (-1.0, -1.0, 2.568), (-1.0, -1.0, 2.306), (1.0, 1.0, 3.618), (1.0, 1.0, 3.355), (1.0, 1.0, 3.093), (1.0, 1.0, 2.83), (1.0, 1.0, 2.568), (1.0, 1.0, 2.306), (0.7143, 1.0, 2.306), (0.7143, 1.0, 2.568), (0.7143, 1.0, 2.83), (0.7143, 1.0, 3.093), (0.7143, 1.0, 3.355), (0.7143, 1.0, 3.618), (-0.7143, 1.0, 3.618), (-0.7143, 1.0, 3.355), (-0.7143, 1.0, 3.093), (-0.7143, 1.0, 2.83), (-0.7143, 1.0, 2.568), (-0.7143, 1.0, 2.306), (-1.0, 1.0, 2.306), (-1.0, 1.0, 2.568), (-1.0, 1.0, 2.83), (-1.0, 1.0, 3.093), (-1.0, 1.0, 3.355), (-1.0, 1.0, 3.618), (1.0, -0.4286, 3.618), (1.0, -1.0, 3.618), (1.0, -1.0, 3.355), (1.0, -1.0, 3.093), (1.0, -1.0, 2.83), (1.0, -1.0, 2.568), (1.0, -1.0, 2.306), (1.0, -0.7143, 2.306), (1.0, -0.7143, 2.568), (1.0, -0.7143, 2.83), (1.0, -0.7143, 3.093), (1.0, -0.7143, 3.355), (1.0, -0.7143, 3.618), (-0.7143, -1.0, 3.618), (-0.7143, -1.0, 3.355), (-0.7143, -1.0, 3.093), (-0.7143, -1.0, 2.83), (-0.7143, -1.0, 2.568), (-0.7143, -1.0, 2.306), (1.0, -0.1429, 3.618), (0.5918, 0.03363, 6.547), (0.5918, 0.03363, 6.18), (-0.03363, -0.03363, 6.547), (-0.03363, -0.03363, 6.18), (1.0, 0.1429, 3.618), (-0.03363, 0.03363, 6.18), (-0.03363, 0.03363, 6.547), (0.03363, 0.03363, 6.18), (0.03363, 0.03363, 6.547), (0.03363, -0.03363, 6.18), (-0.4286, -1.0, 3.618), (1.0, 0.4286, 3.618), (0.03363, -0.03363, 6.547), (0.03363, -0.03363, 6.692), (0.03363, 0.03363, 6.692), (-0.03363, -0.03363, 6.692), (-0.03363, 0.03363, 6.692), (1.0, 0.7143, 2.306), (1.0, 0.7143, 2.568), (1.0, 0.7143, 2.83), (1.0, 0.7143, 3.093), (1.0, 0.7143, 3.355), (1.0, 0.7143, 3.618), (-0.1429, -1.0, 3.618), (0.1429, -1.0, 3.618), (-0.7143, 1.101, 2.043), (-1.0, 1.101, 2.043), (1.0, 1.101, 2.043), (0.7143, 1.101, 2.043), (0.4286, 1.101, 2.043), (0.1429, 1.101, 2.043), (-0.1429, 1.101, 2.043), (-0.4286, 1.101, 2.043), (1.0, 1.101, 2.306), (-0.7143, 1.101, 2.306), (0.1429, 1.101, 2.306), (-0.1429, 1.101, 2.306), (-0.4286, 1.101, 2.306), (0.4286, 1.101, 2.306), (0.7143, 1.101, 2.306), (-1.0, 1.101, 2.306), (-1.149, 0.7143, 2.043), (-1.149, 1.0, 2.043), (-1.149, -1.0, 2.043), (-1.149, -0.7143, 2.043), (-1.149, -0.4286, 2.043), (-1.149, -0.1429, 2.043), (-1.149, 0.1429, 2.043), (-1.149, 0.4286, 2.043), (-1.149, 0.4286, 2.306), (-1.149, 0.1429, 2.306), (-1.149, -0.1429, 2.306), (-1.149, -0.4286, 2.306), (-1.149, -0.7143, 2.306), (-1.149, -1.0, 2.306), (-1.149, 1.101, 2.043), (-1.149, 0.7143, 2.306), (-1.149, 1.0, 2.306), (-1.149, 1.101, 2.306), (2.945, 1.0, 2.043), (1.973, 1.0, 2.043), (2.945, 1.0, 0.04337), (1.973, 1.0, 0.04337), (1.973, -1.0, 2.043), (2.945, -1.0, 2.043), (1.973, -1.0, 0.04337), (2.945, -1.0, 0.04337), (1.973, 1.0, 0.3291), (2.945, 1.0, 0.3291), (1.973, 1.0, 0.6148), (2.945, 1.0, 0.6148), (1.973, 1.0, 0.9005), (2.945, 1.0, 0.9005), (1.973, 1.0, 1.186), (2.945, 1.0, 1.186), (1.973, 1.0, 1.472), (2.945, 1.0, 1.472), (1.973, 1.0, 1.758), (2.945, 1.0, 1.758), (1.973, -1.0, 1.758), (2.945, -1.0, 1.758), (1.973, -1.0, 1.472), (2.945, -1.0, 1.472), (1.973, -1.0, 1.186), (2.945, -1.0, 1.186), (1.973, -1.0, 0.9005), (2.945, -1.0, 0.9005), (1.973, -1.0, 0.6148), (2.945, -1.0, 0.6148), (1.973, -1.0, 0.3291), (2.945, -1.0, 0.3291), (1.973, -0.7143, 0.04337), (2.945, -0.7143, 0.04337), (1.973, -0.4286, 0.04337), (2.945, -0.4286, 0.04337), (1.973, -0.1429, 0.04337), (2.945, -0.1429, 0.04337), (1.973, 0.1429, 0.04337), (2.945, 0.1429, 0.04337), (1.973, 0.4286, 0.04337), (2.945, 0.4286, 0.04337), (1.973, 0.7143, 0.04337), (2.945, 0.7143, 0.04337), (1.973, 0.7143, 2.043), (2.945, 0.7143, 2.043), (1.973, 0.4286, 2.043), (2.945, 0.4286, 2.043), (1.973, 0.1429, 2.043), (2.945, 0.1429, 2.043), (1.973, -0.1429, 2.043), (2.945, -0.1429, 2.043), (1.973, -0.4286, 2.043), (2.945, -0.4286, 2.043), (1.973, -0.7143, 2.043), (2.945, -0.7143, 2.043), (2.945, 1.0, 2.313), (1.973, 1.0, 2.313), (1.973, -1.0, 2.313), (2.945, -1.0, 2.313), (1.973, 0.7143, 2.313), (2.945, 0.7143, 2.313), (1.973, -0.7143, 2.313), (2.945, -0.7143, 2.313), (2.945, 1.119, 2.043), (1.973, 1.119, 2.043), (2.945, 1.119, 2.313), (1.973, 1.119, 2.313), (1.973, -1.114, 2.043), (2.945, -1.114, 2.043), (1.973, -1.114, 2.313), (2.945, -1.114, 2.313), (0.1429, -1.321, 3.618), (0.1429, -1.321, 3.88), (-0.7143, -1.321, 3.88), (-1.0, -1.321, 3.88), (1.0, -1.321, 3.88), (0.7143, -1.321, 3.88), (0.4286, -1.321, 3.88), (-0.1429, -1.321, 3.88), (-0.4286, -1.321, 3.88), (0.7143, -1.321, 3.618), (0.4286, -1.321, 3.618), (-1.0, -1.321, 3.618), (1.0, -1.321, 3.618), (-0.7143, -1.321, 3.618), (-0.4286, -1.321, 3.618), (-0.1429, -1.321, 3.618), (1.222, -0.7143, 3.618), (1.222, -0.7143, 3.88), (1.222, 0.7143, 3.618), (1.222, 0.7143, 3.88), (1.222, -1.0, 3.88), (1.222, 1.0, 3.88), (1.222, 0.4286, 3.88), (1.222, 0.1429, 3.88), (1.222, -0.1429, 3.88), (1.222, -0.4286, 3.88), (1.222, 1.0, 3.618), (1.222, -0.4286, 3.618), (1.222, -1.0, 3.618), (1.222, -0.1429, 3.618), (1.222, 0.1429, 3.618), (1.222, 0.4286, 3.618), (1.222, -1.321, 3.88), (1.222, -1.321, 3.618), (-0.4286, 1.171, 3.618), (-0.4286, 1.171, 3.88), (-0.1429, 1.171, 3.618), (-0.1429, 1.171, 3.88), (0.1429, 1.171, 3.618), (0.1429, 1.171, 3.88), (0.4286, 1.171, 3.618), (0.4286, 1.171, 3.88), (0.7143, 1.171, 3.618), (0.7143, 1.171, 3.88), (-1.0, 1.171, 3.618), (-1.0, 1.171, 3.88), (-0.7143, 1.171, 3.88), (1.0, 1.171, 3.88), (1.0, 1.171, 3.618), (-0.7143, 1.171, 3.618), (1.222, 1.171, 3.88), (1.222, 1.171, 3.618), (-1.212, 0.7143, 3.618), (-1.212, 0.7143, 3.88), (-1.212, 1.171, 3.618), (-1.212, 1.0, 3.618), (-1.212, 1.0, 3.88), (-1.212, 1.171, 3.88), (-1.212, -1.0, 3.88), (-1.212, -0.7143, 3.88), (-1.212, -0.4286, 3.88), (-1.212, -0.1429, 3.88), (-1.212, 0.1429, 3.88), (-1.212, 0.4286, 3.88), (-1.212, -0.4286, 3.618), (-1.212, -0.1429, 3.618), (-1.212, 0.1429, 3.618), (-1.212, 0.4286, 3.618), (-1.212, -1.321, 3.88), (-1.212, -1.0, 3.618), (-1.212, -1.321, 3.618), (-1.212, -0.7143, 3.618), (-0.5714, 1.0, 0.04337), (-0.5714, -1.0, 0.04337), (-0.5714, 1.0, 2.043), (-0.5714, -1.0, 2.043), (-0.5714, -4.253, 0.04337), (-0.5714, -4.253, 2.043), (-0.5714, -2.084, 2.043), (-0.5714, -3.169, 2.043), (-0.5714, -2.084, 0.04337), (-0.5714, -3.169, 0.04337), (-0.5714, -4.034, 0.04337), (-0.5714, -4.034, 2.043), (-0.5714, -4.253, 0.3291), (-0.5714, -4.253, 0.6148), (-0.5714, -4.253, 0.9005), (-0.5714, -4.253, 1.186), (-0.5714, -4.253, 1.472), (-0.5714, -4.253, 1.758), (-0.5714, 1.0, 1.758), (-0.5714, 1.0, 1.472), (-0.5714, 1.0, 1.186), (-0.5714, 1.0, 0.9005), (-0.5714, 1.0, 0.6148), (-0.5714, 1.0, 0.3291), (-0.6526, -1.142, 4.246), (-0.5714, 0.7143, 0.04337), (-0.5714, 0.4286, 0.04337), (-0.5714, 0.1429, 0.04337), (-0.5714, -0.1429, 0.04337), (-0.5714, -0.4286, 0.04337), (-0.5714, -0.7143, 0.04337), (-0.6526, 1.142, 4.246), (-0.5714, -4.253, 2.313), (-0.5714, -4.034, 2.313), (-0.5156, -4.402, 2.043), (-0.5156, -4.402, 2.313), (-0.5714, 1.0, 3.88), (-0.5714, -1.0, 3.88), (-0.6526, 1.142, 4.519), (-0.6526, -1.142, 4.519), (-0.5411, 0.9469, 5.366), (-0.5411, -0.9469, 5.366), (-0.5411, -0.9469, 4.845), (-0.5411, 0.9469, 4.845), (-0.1345, -0.2354, 5.592), (-0.1345, 0.2354, 5.592), (-0.1345, 0.1682, 5.592), (-0.1345, 0.1009, 5.592), (-0.1345, 0.03363, 5.592), (-0.1345, -0.03363, 5.592), (-0.1345, -0.1009, 5.592), (-0.1345, -0.1682, 5.592), (-0.5714, -1.0, 3.618), (-0.5714, 1.0, 2.306), (-0.5714, 1.0, 2.568), (-0.5714, 1.0, 2.83), (-0.5714, 1.0, 3.093), (-0.5714, 1.0, 3.355), (-0.5714, 1.0, 3.618), (-0.5714, 1.101, 2.043), (-0.5714, 1.101, 2.306), (-0.5714, -1.321, 3.88), (-0.5714, -1.321, 3.618), (-0.5714, 1.171, 3.88), (-0.5714, 1.171, 3.618), (0.5714, 1.0, 0.04337), (0.5714, -1.0, 0.04337), (0.5714, 1.0, 2.043), (0.5714, -1.0, 2.043), (0.5714, -4.253, 0.04337), (0.5714, -4.253, 2.043), (0.5714, -2.084, 2.043), (0.5714, -3.169, 2.043), (0.5714, -2.084, 0.04337), (0.5714, -3.169, 0.04337), (0.5714, -4.034, 0.04337), (0.5714, -4.034, 2.043), (0.5714, -4.253, 0.3291), (0.5714, -4.253, 0.6148), (0.5714, -4.253, 0.9005), (0.5714, -4.253, 1.186), (0.5714, -4.253, 1.472), (0.5714, -4.253, 1.758), (0.5714, 1.0, 1.758), (0.5714, 1.0, 1.472), (0.5714, 1.0, 1.186), (0.5714, 1.0, 0.9005), (0.5714, 1.0, 0.6148), (0.5714, 1.0, 0.3291), (0.5714, 0.7143, 0.04337), (0.5714, 0.4286, 0.04337), (0.5714, 0.1429, 0.04337), (0.5714, -0.1429, 0.04337), (0.5714, -0.4286, 0.04337), (0.5714, -0.7143, 0.04337), (0.6526, -1.142, 4.246), (0.6526, 1.142, 4.246), (0.5714, -4.253, 2.313), (0.5714, -4.034, 2.313), (0.6272, -4.402, 2.043), (0.6272, -4.402, 2.313), (0.5714, 1.0, 3.88), (0.5714, -1.0, 3.88), (0.6526, 1.142, 4.519), (0.6526, -1.142, 4.519), (0.5411, 0.9469, 5.366), (0.5411, -0.9469, 5.366), (0.5411, -0.9469, 4.845), (0.5411, 0.9469, 4.845), (0.1345, -0.2354, 5.592), (0.1345, 0.2354, 5.592), (0.1345, 0.1682, 5.592), (0.1345, 0.1009, 5.592), (0.1345, 0.03363, 5.592), (0.1345, -0.03363, 5.592), (0.1345, -0.1009, 5.592), (0.1345, -0.1682, 5.592), (0.5714, 1.0, 2.306), (0.5714, 1.0, 2.568), (0.5714, 1.0, 2.83), (0.5714, 1.0, 3.093), (0.5714, 1.0, 3.355), (0.5714, 1.0, 3.618), (0.5714, -1.0, 3.618), (0.5714, 1.101, 2.043), (0.5714, 1.101, 2.306), (0.5714, -1.321, 3.88), (0.5714, -1.321, 3.618), (0.5714, 1.171, 3.88), (0.5714, 1.171, 3.618), (1.0, 1.0, 1.615), (1.0, -1.0, 1.615), (-1.0, -1.0, 1.615), (-1.0, 1.0, 1.615), (1.0, -4.253, 1.615), (-1.0, -4.253, 1.615), (4.206, 1.0, 1.615), (4.206, -1.0, 1.615), (1.0, -2.084, 1.615), (1.0, -3.169, 1.615), (-1.0, -2.084, 1.615), (-1.0, -3.169, 1.615), (1.0, -4.034, 1.615), (-1.0, -4.034, 1.615), (1.392, -2.084, 1.615), (1.737, -2.084, 1.615), (1.392, -1.0, 1.615), (0.7143, 1.0, 1.615), (0.4286, 1.0, 1.615), (0.1429, 1.0, 1.615), (-0.1429, 1.0, 1.615), (-0.4286, 1.0, 1.615), (-0.7143, 1.0, 1.615), (0.7143, -4.253, 1.615), (0.4286, -4.253, 1.615), (0.1429, -4.253, 1.615), (-0.1429, -4.253, 1.615), (-0.4286, -4.253, 1.615), (-0.7143, -4.253, 1.615), (-1.0, -0.7143, 1.615), (-1.0, -0.4286, 1.615), (-1.0, -0.1429, 1.615), (-1.0, 0.1429, 1.615), (-1.0, 0.4286, 1.615), (-1.0, 0.7143, 1.615), (4.206, 0.7143, 1.615), (4.206, 0.4286, 1.615), (4.206, 0.1429, 1.615), (4.206, -0.1429, 1.615), (4.206, -0.4286, 1.615), (4.206, -0.7143, 1.615), (3.918, -1.0, 1.615), (3.918, 1.0, 1.615), (1.973, 1.0, 1.615), (2.945, 1.0, 1.615), (1.973, -1.0, 1.615), (2.945, -1.0, 1.615), (-0.5714, -4.253, 1.615), (-0.5714, 1.0, 1.615), (0.5714, -4.253, 1.615), (0.5714, 1.0, 1.615), (1.0, -4.034, 0.4719), (1.0, 1.0, 0.4719), (1.0, -1.0, 0.4719), (-1.0, -1.0, 0.4719), (-1.0, 1.0, 0.4719), (1.0, -4.253, 0.4719), (-1.0, -4.253, 0.4719), (4.206, 1.0, 0.4719), (4.206, -1.0, 0.4719), (-1.0, -2.084, 0.4719), (-1.0, -3.169, 0.4719), (-1.0, -4.034, 0.4719), (1.392, -1.0, 0.4719), (1.737, -1.0, 0.4719), (2.082, -1.0, 0.4719), (2.427, -1.0, 0.4719), (2.772, -1.0, 0.4719), (0.7143, 1.0, 0.4719), (0.4286, 1.0, 0.4719), (0.1429, 1.0, 0.4719), (-0.1429, 1.0, 0.4719), (-0.4286, 1.0, 0.4719), (-0.7143, 1.0, 0.4719), (0.7143, -4.253, 0.4719), (0.4286, -4.253, 0.4719), (0.1429, -4.253, 0.4719), (-0.1429, -4.253, 0.4719), (-0.4286, -4.253, 0.4719), (-0.7143, -4.253, 0.4719), (-1.0, -0.7143, 0.4719), (-1.0, -0.4286, 0.4719), (-1.0, -0.1429, 0.4719), (-1.0, 0.1429, 0.4719), (-1.0, 0.4286, 0.4719), (-1.0, 0.7143, 0.4719), (4.206, 0.7143, 0.4719), (4.206, 0.4286, 0.4719), (4.206, 0.1429, 0.4719), (4.206, -0.1429, 0.4719), (4.206, -0.4286, 0.4719), (4.206, -0.7143, 0.4719), (3.918, -1.0, 0.4719), (3.918, 1.0, 0.4719), (1.973, 1.0, 0.4719), (2.945, 1.0, 0.4719), (1.973, -1.0, 0.4719), (2.945, -1.0, 0.4719), (-0.5714, -4.253, 0.4719), (-0.5714, 1.0, 0.4719), (0.5714, -4.253, 0.4719), (0.5714, 1.0, 0.4719), (0.5714, -4.303, 0.6148), (0.4286, -4.303, 0.6148), (0.1429, -4.303, 0.6148), (-0.1429, -4.303, 0.6148), (-0.4286, -4.303, 0.6148), (0.5714, -4.303, 0.9005), (0.4286, -4.303, 0.9005), (0.5714, -4.303, 1.186), (0.4286, -4.303, 1.186), (0.5714, -4.303, 1.472), (0.4286, -4.303, 1.472), (0.1429, -4.303, 1.472), (-0.1429, -4.303, 1.472), (-0.4286, -4.303, 1.472), (0.4286, -4.303, 1.615), (0.1429, -4.303, 1.615), (-0.1429, -4.303, 1.615), (-0.4286, -4.303, 1.615), (-0.4286, -4.303, 1.186), (-0.4286, -4.303, 0.9005), (-0.5714, -4.303, 0.6148), (-0.5714, -4.303, 0.9005), (-0.5714, -4.303, 1.186), (-0.5714, -4.303, 1.472), (-0.5714, -4.303, 1.615), (0.5714, -4.303, 1.615), (0.4286, -4.303, 0.4719), (0.1429, -4.303, 0.4719), (-0.1429, -4.303, 0.4719), (-0.4286, -4.303, 0.4719), (-0.5714, -4.303, 0.4719), (0.5714, -4.303, 0.4719), (0.5714, -4.344, 0.6148), (0.4286, -4.344, 0.6148), (0.1429, -4.344, 0.6148), (-0.1429, -4.344, 0.6148), (-0.4286, -4.344, 0.6148), (0.5714, -4.344, 0.9005), (0.4286, -4.344, 0.9005), (0.5714, -4.344, 1.186), (0.4286, -4.344, 1.186), (0.5714, -4.344, 1.472), (0.4286, -4.344, 1.472), (0.1429, -4.344, 1.472), (-0.1429, -4.344, 1.472), (-0.4286, -4.344, 1.472), (0.4286, -4.344, 1.615), (0.1429, -4.344, 1.615), (-0.1429, -4.344, 1.615), (-0.4286, -4.344, 1.615), (-0.4286, -4.344, 1.186), (-0.4286, -4.344, 0.9005), (-0.5714, -4.344, 0.6148), (-0.5714, -4.344, 0.9005), (-0.5714, -4.344, 1.186), (-0.5714, -4.344, 1.472), (-0.5714, -4.344, 1.615), (0.5714, -4.344, 1.615), (0.4286, -4.344, 0.4719), (0.1429, -4.344, 0.4719), (-0.1429, -4.344, 0.4719), (-0.4286, -4.344, 0.4719), (-0.5714, -4.344, 0.4719), (0.5714, -4.344, 0.4719), (0.03363, -0.1345, 5.592), (1.0, -0.5714, 0.04337), (-1.0, -0.5714, 0.04337), (1.0, -0.5714, 2.043), (-1.0, -0.5714, 2.043), (4.206, -0.5714, 0.04337), (4.206, -0.5714, 2.043), (4.206, -0.5714, 0.3291), (4.206, -0.5714, 0.6148), (4.206, -0.5714, 0.9005), (4.206, -0.5714, 1.186), (4.206, -0.5714, 1.472), (4.206, -0.5714, 1.758), (-1.0, -0.5714, 0.3291), (-1.0, -0.5714, 0.6148), (-1.0, -0.5714, 0.9005), (-1.0, -0.5714, 1.186), (-1.0, -0.5714, 1.472), (-1.0, -0.5714, 1.758), (0.1009, -0.1345, 5.592), (0.1682, -0.1345, 5.592), (-1.142, -0.6526, 4.246), (1.142, -0.6526, 4.246), (-0.9469, -0.5411, 4.845), (0.7143, -0.5714, 0.04337), (0.4286, -0.5714, 0.04337), (0.1429, -0.5714, 0.04337), (-0.1429, -0.5714, 0.04337), (-0.4286, -0.5714, 0.04337), (-0.7143, -0.5714, 0.04337), (3.918, -0.5714, 2.043), (3.918, -0.5714, 0.04337), (4.206, -0.5714, 2.313), (3.918, -0.5714, 2.313), (4.341, -0.5714, 2.043), (4.341, -0.5714, 2.313), (1.0, -0.5714, 3.88), (-1.0, -0.5714, 3.88), (1.142, -0.6526, 4.519), (-1.142, -0.6526, 4.519), (0.9469, -0.5411, 5.366), (0.9469, -0.5411, 4.845), (-0.2354, -0.1345, 5.592), (-0.9469, -0.5411, 5.366), (0.2354, -0.1345, 5.592), (-0.03363, -0.1345, 5.592), (-0.1009, -0.1345, 5.592), (-0.1682, -0.1345, 5.592), (1.0, -0.5714, 3.618), (-1.0, -0.5714, 2.306), (-1.0, -0.5714, 2.568), (-1.0, -0.5714, 2.83), (-1.0, -0.5714, 3.093), (-1.0, -0.5714, 3.355), (-1.0, -0.5714, 3.618), (-1.149, -0.5714, 2.043), (-1.149, -0.5714, 2.306), (1.973, -0.5714, 0.04337), (2.945, -0.5714, 0.04337), (1.973, -0.5714, 2.043), (2.945, -0.5714, 2.043), (1.222, -0.5714, 3.88), (1.222, -0.5714, 3.618), (-1.212, -0.5714, 3.88), (-1.212, -0.5714, 3.618), (-0.1345, -0.1345, 5.592), (-0.5714, -0.5714, 0.04337), (0.1345, -0.1345, 5.592), (0.5714, -0.5714, 0.04337), (4.206, -0.5714, 1.615), (-1.0, -0.5714, 1.615), (4.206, -0.5714, 0.4719), (-1.0, -0.5714, 0.4719), (-0.03363, 0.1345, 5.592), (1.0, 0.5714, 0.04337), (-1.0, 0.5714, 0.04337), (1.0, 0.5714, 2.043), (-1.0, 0.5714, 2.043), (4.206, 0.5714, 0.04337), (4.206, 0.5714, 2.043), (4.206, 0.5714, 0.3291), (4.206, 0.5714, 0.6148), (4.206, 0.5714, 0.9005), (4.206, 0.5714, 1.186), (4.206, 0.5714, 1.472), (4.206, 0.5714, 1.758), (-1.0, 0.5714, 0.3291), (-1.0, 0.5714, 0.6148), (-1.0, 0.5714, 0.9005), (-1.0, 0.5714, 1.186), (-1.0, 0.5714, 1.472), (-1.0, 0.5714, 1.758), (0.03363, 0.1345, 5.592), (0.1009, 0.1345, 5.592), (0.1682, 0.1345, 5.592), (-1.142, 0.6526, 4.246), (1.142, 0.6526, 4.246), (-0.9469, 0.5411, 4.845), (0.7143, 0.5714, 0.04337), (0.4286, 0.5714, 0.04337), (0.1429, 0.5714, 0.04337), (-0.1429, 0.5714, 0.04337), (-0.4286, 0.5714, 0.04337), (-0.7143, 0.5714, 0.04337), (3.918, 0.5714, 2.043), (3.918, 0.5714, 0.04337), (4.206, 0.5714, 2.313), (3.918, 0.5714, 2.313), (4.341, 0.5714, 2.043), (4.341, 0.5714, 2.313), (1.0, 0.5714, 3.88), (-1.0, 0.5714, 3.88), (1.142, 0.6526, 4.519), (-1.142, 0.6526, 4.519), (0.9469, 0.5411, 5.366), (0.9469, 0.5411, 4.845), (-0.2354, 0.1345, 5.592), (-0.9469, 0.5411, 5.366), (0.2354, 0.1345, 5.592), (-0.1009, 0.1345, 5.592), (-0.1682, 0.1345, 5.592), (1.0, 0.5714, 3.618), (-1.0, 0.5714, 2.306), (-1.0, 0.5714, 2.568), (-1.0, 0.5714, 2.83), (-1.0, 0.5714, 3.093), (-1.0, 0.5714, 3.355), (-1.0, 0.5714, 3.618), (-1.149, 0.5714, 2.043), (-1.149, 0.5714, 2.306), (1.973, 0.5714, 0.04337), (2.945, 0.5714, 0.04337), (1.973, 0.5714, 2.043), (2.945, 0.5714, 2.043), (1.222, 0.5714, 3.88), (1.222, 0.5714, 3.618), (-1.212, 0.5714, 3.88), (-1.212, 0.5714, 3.618), (-0.1345, 0.1345, 5.592), (-0.5714, 0.5714, 0.04337), (0.1345, 0.1345, 5.592), (0.5714, 0.5714, 0.04337), (4.206, 0.5714, 1.615), (-1.0, 0.5714, 1.615), (4.206, 0.5714, 0.4719), (-1.0, 0.5714, 0.4719), (4.299, 0.5714, 0.6148), (4.299, 0.4286, 0.6148), (4.299, 0.1429, 0.6148), (4.299, -0.1429, 0.6148), (4.299, -0.4286, 0.6148), (4.299, 0.5714, 0.9005), (4.299, 0.4286, 0.9005), (4.299, 0.5714, 1.186), (4.299, 0.4286, 1.186), (4.299, 0.5714, 1.472), (4.299, 0.4286, 1.472), (4.299, 0.1429, 1.472), (4.299, -0.1429, 1.472), (4.299, -0.4286, 1.472), (4.299, 0.4286, 1.615), (4.299, 0.1429, 1.615), (4.299, -0.1429, 1.615), (4.299, -0.4286, 1.615), (4.299, -0.4286, 1.186), (4.299, -0.4286, 0.9005), (4.299, 0.5714, 1.615), (4.299, 0.4286, 0.4719), (4.299, 0.1429, 0.4719), (4.299, -0.1429, 0.4719), (4.299, -0.4286, 0.4719), (4.299, 0.5714, 0.4719), (4.299, -0.5714, 0.6148), (4.299, -0.5714, 0.9005), (4.299, -0.5714, 1.186), (4.299, -0.5714, 1.472), (4.299, -0.5714, 1.615), (4.299, -0.5714, 0.4719), (3.089, -1.0, 2.043), (3.089, -1.0, 0.04337), (3.089, 1.0, 0.3291), (3.089, 1.0, 0.6148), (3.089, 1.0, 0.9005), (3.089, 1.0, 1.186), (3.089, 1.0, 1.472), (3.089, 1.0, 1.758), (3.089, -1.0, 1.758), (3.089, -1.0, 1.472), (3.089, -1.0, 1.186), (3.089, -1.0, 0.9005), (3.089, -1.0, 0.6148), (3.089, -1.0, 0.3291), (3.089, -0.7143, 0.04337), (3.089, -0.4286, 0.04337), (3.089, -0.1429, 0.04337), (3.089, 0.1429, 0.04337), (3.089, 0.4286, 0.04337), (3.089, 0.7143, 0.04337), (3.089, 0.7143, 2.043), (3.089, 0.4286, 2.043), (3.089, 0.1429, 2.043), (3.089, -0.1429, 2.043), (3.089, -0.4286, 2.043), (3.089, -0.7143, 2.043), (3.089, -1.0, 2.313), (3.089, 0.7143, 2.313), (3.089, -0.7143, 2.313), (3.089, -1.114, 2.043), (3.089, -1.114, 2.313), (3.089, 1.0, 2.043), (3.089, 1.0, 0.04337), (3.089, 1.0, 2.313), (3.089, 1.119, 2.043), (3.089, 1.119, 2.313), (3.089, 1.0, 1.615), (3.089, -1.0, 1.615), (3.089, 1.0, 0.4719), (3.089, -1.0, 0.4719), (3.089, -0.5714, 0.04337), (3.089, -0.5714, 2.043), (3.089, 0.5714, 0.04337), (3.089, 0.5714, 2.043), (1.825, 1.0, 2.043), (1.825, 1.0, 0.04337), (1.825, 1.0, 2.313), (1.825, 1.119, 2.043), (1.825, 1.119, 2.313), (1.825, -1.0, 2.043), (1.825, -1.0, 0.04337), (1.825, 1.0, 0.3291), (1.825, 1.0, 0.6148), (1.825, 1.0, 0.9005), (1.825, 1.0, 1.186), (1.825, 1.0, 1.472), (1.825, 1.0, 1.758), (1.825, -1.0, 1.758), (1.825, -1.0, 1.472), (1.825, -1.0, 1.186), (1.825, -1.0, 0.9005), (1.825, -1.0, 0.6148), (1.825, -1.0, 0.3291), (1.825, -0.7143, 0.04337), (1.825, -0.4286, 0.04337), (1.825, -0.1429, 0.04337), (1.825, 0.1429, 0.04337), (1.825, 0.4286, 0.04337), (1.825, 0.7143, 0.04337), (1.825, 0.7143, 2.043), (1.825, 0.4286, 2.043), (1.825, 0.1429, 2.043), (1.825, -0.1429, 2.043), (1.825, -0.4286, 2.043), (1.825, -0.7143, 2.043), (1.825, -1.0, 2.313), (1.825, 0.7143, 2.313), (1.825, -0.7143, 2.313), (1.825, -1.114, 2.043), (1.825, -1.114, 2.313), (1.825, -1.0, 1.615), (1.825, 1.0, 1.615), (1.825, -1.0, 0.4719), (1.825, 1.0, 0.4719), (1.825, -0.5714, 2.043), (1.825, -0.5714, 0.04337), (1.825, 0.5714, 2.043), (1.825, 0.5714, 0.04337), (1.825, 1.109, 0.6148), (1.973, 1.109, 0.6148), (2.945, 1.109, 0.6148), (1.825, 1.109, 0.9005), (1.973, 1.109, 0.9005), (1.825, 1.109, 1.186), (1.973, 1.109, 1.186), (1.825, 1.109, 1.472), (1.973, 1.109, 1.472), (2.945, 1.109, 1.472), (2.945, 1.109, 0.9005), (2.945, 1.109, 1.186), (1.973, 1.109, 1.615), (2.945, 1.109, 1.615), (1.825, 1.109, 1.615), (1.973, 1.109, 0.4719), (2.945, 1.109, 0.4719), (1.825, 1.109, 0.4719), (3.089, 1.109, 0.6148), (3.089, 1.109, 0.9005), (3.089, 1.109, 1.186), (3.089, 1.109, 1.472), (3.089, 1.109, 1.615), (3.089, 1.109, 0.4719), (-1.111, -0.5714, 0.6148), (-1.111, -0.4286, 0.6148), (-1.111, -0.1429, 0.6148), (-1.111, 0.1429, 0.6148), (-1.111, 0.4286, 0.6148), (-1.111, -0.5714, 0.9005), (-1.111, -0.4286, 0.9005), (-1.111, -0.5714, 1.186), (-1.111, -0.4286, 1.186), (-1.111, -0.5714, 1.472), (-1.111, -0.4286, 1.472), (-1.111, -0.1429, 1.472), (-1.111, 0.1429, 1.472), (-1.111, 0.4286, 1.472), (-1.111, -0.4286, 1.615), (-1.111, -0.1429, 1.615), (-1.111, 0.1429, 1.615), (-1.111, 0.4286, 1.615), (-1.111, 0.4286, 1.186), (-1.111, 0.4286, 0.9005), (-1.111, -0.5714, 1.615), (-1.111, -0.4286, 0.4719), (-1.111, -0.1429, 0.4719), (-1.111, 0.1429, 0.4719), (-1.111, 0.4286, 0.4719), (-1.111, -0.5714, 0.4719), (-1.111, 0.5714, 0.6148), (-1.111, 0.5714, 0.9005), (-1.111, 0.5714, 1.186), (-1.111, 0.5714, 1.472), (-1.111, 0.5714, 1.615), (-1.111, 0.5714, 0.4719), (-1.0, -4.11, 0.04337), (1.0, -4.11, 2.043), (1.0, -4.11, 0.04337), (-1.0, -4.11, 2.043), (1.0, -4.11, 0.3291), (1.0, -4.11, 0.6148), (1.0, -4.11, 0.9005), (1.0, -4.11, 1.186), (1.0, -4.11, 1.472), (1.0, -4.11, 1.758), (-1.0, -4.11, 1.758), (-1.0, -4.11, 1.472), (-1.0, -4.11, 1.186), (-1.0, -4.11, 0.9005), (-1.0, -4.11, 0.6148), (-1.0, -4.11, 0.3291), (-0.7143, -4.11, 0.04337), (-0.4286, -4.11, 0.04337), (-0.1429, -4.11, 0.04337), (0.1429, -4.11, 0.04337), (0.4286, -4.11, 0.04337), (0.7143, -4.11, 0.04337), (1.0, -4.11, 2.313), (-1.0, -4.11, 2.313), (0.7143, -4.11, 2.313), (0.4286, -4.11, 2.313), (0.1429, -4.11, 2.313), (-0.1429, -4.11, 2.313), (-0.4286, -4.11, 2.313), (-0.7143, -4.11, 2.313), (1.096, -4.11, 2.043), (1.096, -4.11, 2.313), (1.151, -4.259, 2.043), (1.151, -4.259, 2.313), (-1.16, -4.122, 2.043), (-1.16, -4.122, 2.313), (-0.5714, -4.11, 2.313), (-0.5714, -4.11, 0.04337), (0.5714, -4.11, 2.313), (0.5714, -4.11, 0.04337), (-1.0, -4.11, 1.615), (1.0, -4.11, 1.615), (-1.0, -4.11, 0.4719), (1.0, -4.11, 0.4719), (-1.0, -3.084, 0.04337), (-1.0, -3.084, 2.043), (1.0, -3.084, 2.043), (1.0, -3.084, 0.04337), (-1.0, -3.084, 1.758), (-1.0, -3.084, 1.472), (-1.0, -3.084, 1.186), (-1.0, -3.084, 0.9005), (-1.0, -3.084, 0.6148), (-1.0, -3.084, 0.3291), (1.0, -3.084, 0.3291), (1.0, -3.084, 0.6148), (1.0, -3.084, 0.9005), (1.0, -3.084, 1.186), (1.0, -3.084, 1.472), (1.0, -3.084, 1.758), (-0.7143, -3.084, 0.04337), (-0.4286, -3.084, 0.04337), (-0.1429, -3.084, 0.04337), (0.1429, -3.084, 0.04337), (0.4286, -3.084, 0.04337), (0.7143, -3.084, 0.04337), (0.7143, -3.084, 2.043), (0.4286, -3.084, 2.043), (0.1429, -3.084, 2.043), (-0.1429, -3.084, 2.043), (-0.4286, -3.084, 2.043), (-0.7143, -3.084, 2.043), (-1.0, -3.084, 2.313), (1.0, -3.084, 2.313), (0.7143, -3.084, 2.313), (-0.7143, -3.084, 2.313), (1.096, -3.084, 2.043), (1.096, -3.084, 2.313), (1.151, -3.233, 2.043), (1.151, -3.233, 2.313), (-1.16, -3.095, 2.043), (-1.16, -3.095, 2.313), (-0.5714, -3.084, 2.043), (-0.5714, -3.084, 0.04337), (0.5714, -3.084, 2.043), (0.5714, -3.084, 0.04337), (1.0, -3.084, 1.615), (-1.0, -3.084, 1.615), (-1.0, -3.084, 0.4719), (1.083, -3.169, 0.3291), (1.083, -3.169, 0.04337), (1.083, -4.034, 0.3291), (1.083, -4.034, 0.04337), (1.083, -4.034, 0.4719), (1.083, -4.034, 0.9005), (1.083, -4.034, 0.6148), (1.083, -4.034, 1.186), (1.083, -3.169, 1.615), (1.083, -3.169, 1.472), (1.083, -3.169, 1.186), (1.083, -3.169, 0.9005), (1.083, -3.169, 0.6148), (1.083, -4.034, 1.472), (1.083, -4.034, 1.615), (1.083, -4.11, 0.04337), (1.083, -3.084, 0.3291), (1.083, -3.084, 0.6148), (1.083, -3.084, 0.9005), (1.083, -3.084, 1.186), (1.083, -3.084, 1.472), (1.083, -3.084, 1.615), (1.083, -4.11, 0.3291), (1.083, -4.11, 0.6148), (1.083, -4.11, 0.9005), (1.083, -4.11, 1.186), (1.083, -4.11, 1.472), (1.083, -4.11, 1.615), (1.083, -4.11, 0.4719), (1.083, -3.084, 0.04337), (1.384, -2.849, 0.05093), (1.384, -2.849, 0.6287), (1.384, -2.271, 0.05093), (1.384, -2.271, 0.6287), (1.961, -2.849, 0.05093), (1.961, -2.849, 0.6287), (1.961, -2.271, 0.05093), (1.961, -2.271, 0.6287), (2.308, -2.96, 0.05407), (2.308, -2.96, 0.6318), (1.99, -2.478, 0.05407), (1.99, -2.478, 0.6318), (2.79, -2.642, 0.05407), (2.79, -2.642, 0.6318), (2.473, -2.16, 0.05407), (2.473, -2.16, 0.6318), (-0.6185, -3.622, 2.117), (-0.6185, -3.622, 2.583), (-0.5039, -3.171, 2.117), (-0.5039, -3.171, 2.583), (-0.1667, -3.737, 2.117), (-0.1667, -3.737, 2.583), (-0.0521, -3.285, 2.117), (-0.0521, -3.285, 2.583), (3.12, 0.2952, 2.069), (3.12, 0.2952, 2.465), (3.279, 0.6579, 2.069), (3.279, 0.6579, 2.465), (3.483, 0.1365, 2.069), (3.483, 0.1365, 2.465), (3.642, 0.4993, 2.069), (3.642, 0.4993, 2.465)], [], [(509, 214, 2, 349), (1533, 1514, 846, 841), (4, 355, 576, 556), (1778, 1763, 9, 77), (442, 366, 7, 70), (342, 208, 3, 65), (306, 238, 11, 82), (1772, 1764, 10, 76), (1784, 1765, 8, 227), (1693, 360, 543, 1696), (410, 378, 15, 94), (530, 517, 13, 89), (524, 516, 14, 88), (536, 518, 12, 367), (607, 553, 617, 620), (235, 234, 633, 634), (209, 1, 23, 251), (1828, 1810, 22, 257), (33, 32, 24, 26), (1822, 1809, 21, 101), (59, 2, 16, 107), (1816, 1807, 17, 113), (197, 124, 25, 44), (161, 33, 26, 130), (5, 20, 46, 39), (113, 17, 166, 45), (101, 21, 165, 148), (257, 22, 163, 263), (100, 23, 38, 131), (131, 38, 37, 137), (137, 37, 36, 143), (143, 36, 35, 149), (149, 35, 34, 155), (155, 34, 33, 161), (58, 5, 39, 167), (167, 173, 40, 39), (173, 179, 41, 40), (179, 185, 42, 41), (185, 191, 43, 42), (191, 197, 44, 43), (23, 1, 27, 38), (38, 27, 28, 37), (37, 28, 29, 36), (36, 29, 30, 35), (35, 30, 31, 34), (34, 31, 32, 33), (31, 196, 202, 32), (196, 1342, 195, 201, 202), (195, 201, 200, 194), (194, 200, 199, 193), (193, 199, 198, 192), (192, 198, 197, 191), (30, 190, 196, 31), (1341, 189, 195, 1342), (189, 188, 194, 195), (188, 194, 193, 187), (187, 193, 192, 186), (186, 192, 191, 185), (29, 184, 190, 30), (1340, 183, 189, 1341), (183, 182, 188, 189), (182, 181, 187, 188), (181, 187, 186, 180), (180, 186, 185, 179), (28, 178, 184, 29), (1339, 177, 183, 1340), (177, 176, 182, 183), (176, 175, 181, 182), (175, 174, 180, 181), (174, 180, 179, 173), (27, 172, 178, 28), (1338, 171, 177, 1339), (171, 170, 176, 177), (170, 169, 175, 176), (169, 168, 174, 175), (168, 1291, 167, 173, 174), (1, 53, 172, 27), (1328, 54, 171, 1338), (54, 55, 170, 171), (55, 56, 169, 170), (56, 57, 168, 169), (1276, 58, 167, 1291), (1221, 273, 575, 1243), (1284, 101, 148, 1287), (18, 118, 129, 164), (1286, 117, 128, 1288), (156, 155, 161, 162), (117, 116, 127, 128), (116, 115, 126, 127), (115, 114, 125, 126), (151, 150, 156, 157), (150, 149, 155, 156), (1336, 113, 45, 1337), (39, 46, 136, 167), (146, 145, 151, 152), (145, 144, 150, 151), (144, 143, 149, 150), (167, 136, 142, 173), (141, 140, 146, 147), (140, 139, 145, 146), (139, 138, 144, 145), (138, 137, 143, 144), (163, 22, 102, 153), (1289, 135, 141, 1290), (135, 134, 140, 141), (134, 133, 139, 140), (133, 132, 138, 139), (132, 131, 137, 138), (20, 95, 136, 46), (1283, 96, 135, 1289), (96, 97, 134, 135), (97, 98, 133, 134), (98, 99, 132, 133), (99, 100, 131, 132), (141, 174, 173, 142, 1290), (174, 141, 147, 180), (146, 181, 180, 147), (181, 146, 152, 187), (151, 188, 187, 152), (32, 202, 119, 24), (202, 119, 120, 201), (201, 120, 121, 200), (200, 121, 122, 199), (199, 122, 123, 198), (198, 123, 124, 197), (24, 119, 130, 26), (188, 151, 157, 194), (156, 195, 194, 157), (195, 156, 162, 201), (161, 202, 201, 162), (202, 161, 130, 119), (1808, 1811, 118, 18), (1850, 1812, 117, 1286), (1812, 1813, 116, 117), (1813, 1814, 115, 116), (1814, 1815, 114, 115), (1851, 1816, 113, 1336), (6, 64, 112, 19), (1277, 63, 111, 1285), (63, 62, 110, 111), (62, 61, 109, 110), (61, 60, 108, 109), (1329, 59, 107, 1335), (105, 106, 1852, 1864), (1817, 1818, 1869, 1868), (1804, 1771, 1878, 1879), (104, 105, 1864, 1863), (1818, 1819, 1870, 1869), (1849, 1822, 101, 1284), (518, 519, 83, 12), (1368, 520, 84, 1333), (520, 521, 85, 84), (521, 522, 86, 85), (522, 523, 87, 86), (1317, 524, 88, 1281), (515, 525, 94, 15), (1316, 526, 93, 1282), (526, 527, 92, 93), (527, 528, 91, 92), (528, 529, 90, 91), (1367, 530, 89, 1334), (372, 384, 89, 13), (1366, 390, 90, 1334), (390, 394, 91, 90), (394, 398, 92, 91), (398, 404, 93, 92), (1315, 410, 94, 1282), (1765, 1767, 71, 8), (1806, 1768, 72, 1331), (1768, 1769, 73, 72), (1769, 1770, 74, 73), (1770, 1771, 75, 74), (1804, 1772, 76, 1279), (232, 280, 77, 9), (1354, 286, 78, 1332), (286, 290, 79, 78), (290, 294, 80, 79), (294, 300, 81, 80), (1303, 306, 82, 1280), (220, 312, 70, 7), (1297, 318, 69, 1278), (318, 324, 68, 69), (324, 330, 67, 68), (330, 336, 66, 67), (1348, 342, 65, 1330), (354, 416, 65, 3), (1360, 422, 66, 1330), (422, 426, 67, 66), (426, 430, 68, 67), (430, 436, 69, 68), (1309, 442, 70, 1278), (1766, 1773, 82, 11), (1803, 1774, 81, 1280), (1774, 1775, 80, 81), (1775, 1776, 79, 80), (1776, 1777, 78, 79), (1805, 1778, 77, 1332), (1327, 47, 337, 1343), (1376, 1233, 338, 1344), (1344, 338, 339, 1345), (1345, 339, 340, 1346), (1346, 340, 341, 1347), (1374, 1168, 342, 1348), (49, 48, 331, 325), (1231, 1232, 332, 326), (326, 332, 333, 327), (327, 333, 334, 328), (328, 334, 335, 329), (1166, 1167, 336, 330), (50, 49, 325, 319), (1230, 1231, 326, 320), (320, 326, 327, 321), (321, 327, 328, 322), (322, 328, 329, 323), (1165, 1166, 330, 324), (51, 50, 319, 313), (1229, 1230, 320, 314), (314, 320, 321, 315), (315, 321, 322, 316), (316, 322, 323, 317), (1164, 1165, 324, 318), (1275, 51, 313, 1292), (1325, 1229, 314, 1293), (1293, 314, 315, 1294), (1294, 315, 316, 1295), (1295, 316, 317, 1296), (1323, 1164, 318, 1297), (4, 52, 307, 215), (1212, 1228, 308, 216), (216, 308, 309, 217), (217, 309, 310, 218), (218, 310, 311, 219), (1147, 1163, 312, 220), (1279, 76, 301, 1298), (1324, 1227, 302, 1299), (1299, 302, 303, 1300), (1300, 303, 304, 1301), (1301, 304, 305, 1302), (1322, 1162, 306, 1303), (74, 75, 295, 291), (296, 292, 1385, 1387), (1160, 1161, 300, 294), (73, 74, 291, 287), (1226, 1324, 1402, 1386), (1159, 1160, 294, 290), (72, 73, 287, 281), (1225, 1226, 1386, 1384), (1158, 1159, 290, 286), (1331, 72, 281, 1349), (1350, 1375, 1408, 1403), (1224, 1225, 1384, 1382), (1351, 1350, 1403, 1404), (1375, 1223, 1377, 1408), (1373, 1158, 286, 1354), (8, 71, 275, 227), (1214, 1222, 276, 228), (228, 276, 277, 229), (229, 277, 278, 230), (230, 278, 279, 231), (1149, 1157, 280, 232), (1834, 239, 569, 1838), (1217, 249, 273, 1221), (249, 248, 272, 273), (248, 247, 271, 272), (247, 246, 270, 271), (1152, 245, 269, 1156), (17, 262, 268, 166), (1154, 261, 267, 1155), (261, 260, 266, 267), (260, 259, 265, 266), (259, 258, 264, 265), (1219, 257, 263, 1220), (1807, 1823, 262, 17), (1846, 1824, 261, 1154), (1824, 1825, 260, 261), (1825, 1826, 259, 260), (1826, 1827, 258, 259), (1848, 1828, 257, 1219), (2, 214, 256, 16), (1146, 213, 255, 1153), (213, 212, 254, 255), (212, 211, 253, 254), (211, 210, 252, 253), (1211, 209, 251, 1218), (551, 564, 640, 639), (1847, 1830, 249, 1217), (1830, 1831, 248, 249), (1831, 1832, 247, 248), (1832, 1833, 246, 247), (1845, 1834, 245, 1152), (5, 221, 244, 20), (1213, 222, 243, 1216), (222, 223, 242, 243), (223, 224, 241, 242), (224, 225, 240, 241), (1148, 226, 239, 1151), (10, 622, 646, 631), (273, 272, 574, 575), (272, 271, 573, 574), (250, 274, 563, 562), (581, 582, 598, 605), (271, 270, 572, 573), (1763, 1779, 232, 9), (1800, 1780, 231, 1149), (1780, 1781, 230, 231), (1781, 1782, 229, 230), (1782, 1783, 228, 229), (1802, 1784, 227, 1214), (76, 10, 233, 301), (1227, 1215, 234, 302), (302, 234, 235, 303), (303, 235, 236, 304), (304, 236, 237, 305), (1162, 1150, 238, 306), (47, 0, 203, 337), (1233, 1210, 204, 338), (338, 204, 205, 339), (339, 205, 206, 340), (340, 206, 207, 341), (1168, 1145, 208, 342), (798, 797, 845, 840), (1486, 1487, 786, 787), (848, 853, 854, 849), (847, 852, 853, 848), (846, 851, 852, 847), (1514, 1560, 851, 846), (348, 1, 209, 479), (1239, 1211, 210, 485), (485, 210, 211, 491), (491, 211, 212, 497), (497, 212, 213, 503), (1175, 1146, 214, 509), (1145, 1170, 514, 208), (1580, 1171, 513, 1544), (1171, 1172, 512, 513), (1172, 1173, 511, 512), (1173, 1174, 510, 511), (1507, 1175, 509, 1470), (206, 502, 508, 207), (1542, 501, 507, 1543), (501, 500, 506, 507), (500, 499, 505, 506), (499, 498, 504, 505), (1468, 497, 503, 1469), (205, 496, 502, 206), (1541, 495, 501, 1542), (495, 494, 500, 501), (494, 493, 499, 500), (493, 492, 498, 499), (1467, 491, 497, 1468), (204, 490, 496, 205), (1540, 489, 495, 1541), (489, 488, 494, 495), (488, 487, 493, 494), (487, 486, 492, 493), (1466, 485, 491, 1467), (1210, 1234, 490, 204), (1582, 1235, 489, 1540), (1235, 1236, 488, 489), (1236, 1237, 487, 488), (1237, 1238, 486, 487), (1509, 1239, 485, 1466), (0, 343, 484, 203), (1515, 344, 483, 1539), (344, 345, 482, 483), (345, 346, 481, 482), (346, 347, 480, 481), (1442, 348, 479, 1465), (797, 796, 850, 845), (1506, 1488, 785, 1196), (1194, 858, 859, 1195), (1193, 857, 858, 1194), (1192, 856, 857, 1193), (1579, 1561, 856, 1192), (1190, 806, 855, 1191), (1196, 785, 804, 1189), (787, 786, 791, 792), (788, 787, 792, 793), (789, 788, 793, 794), (1261, 789, 794, 1254), (808, 790, 795, 807), (785, 733, 803, 804), (1247, 679, 1079, 1271), (666, 1077, 1105, 1093), (964, 898, 1099, 1091), (666, 678, 1078, 1077), (671, 668, 1129, 1126), (885, 867, 1111, 1113), (1118, 1117, 1127, 1130), (1267, 885, 1113, 1274), (1117, 921, 1128, 1127), (1099, 898, 1121, 1124), (697, 698, 1136, 1135), (910, 921, 1117, 1122), (815, 759, 1139, 1140), (696, 697, 1135, 1134), (1181, 677, 1108, 1208), (892, 1084, 1143, 1142), (669, 670, 1076, 1075), (668, 667, 1119, 1118), (692, 693, 1098, 1097), (921, 879, 1125, 1128), (922, 941, 1102, 1100), (691, 692, 1097, 1096), (1277, 64, 437, 1304), (1511, 1459, 438, 1305), (1305, 438, 439, 1306), (1306, 439, 440, 1307), (1307, 440, 441, 1308), (1584, 1532, 442, 1309), (62, 63, 431, 427), (1530, 1529, 1758, 1759), (1530, 1531, 436, 430), (61, 62, 427, 423), (420, 421, 1735, 1734), (1529, 1530, 430, 426), (60, 61, 423, 417), (1511, 1305, 1745, 1751), (1018, 1012, 1011, 1017), (1528, 1529, 426, 422), (1329, 60, 417, 1355), (1529, 1528, 1757, 1758), (419, 420, 1734, 1733), (435, 434, 1743, 1744), (1305, 1306, 1746, 1745), (1586, 1528, 422, 1360), (2, 59, 411, 349), (1443, 1454, 412, 350), (350, 412, 413, 351), (351, 413, 414, 352), (352, 414, 415, 353), (1516, 1527, 416, 354), (1281, 88, 405, 1310), (1583, 1526, 406, 1311), (1311, 406, 407, 1312), (1312, 407, 408, 1313), (1313, 408, 409, 1314), (1510, 1453, 410, 1315), (86, 87, 399, 395), (389, 393, 1606, 1591), (1451, 1452, 404, 398), (85, 86, 395, 391), (400, 396, 1595, 1597), (1450, 1451, 398, 394), (84, 85, 391, 385), (1362, 1585, 1612, 1608), (285, 299, 296, 282), (389, 386, 400, 403), (1449, 1450, 394, 390), (1333, 84, 385, 1361), (1363, 1362, 1608, 1609), (392, 386, 1588, 1593), (1510, 1452, 1616, 1617), (1452, 1451, 1615, 1616), (1512, 1449, 390, 1366), (12, 83, 379, 367), (1519, 1521, 380, 368), (368, 380, 381, 369), (369, 381, 382, 370), (370, 382, 383, 371), (1446, 1448, 384, 372), (517, 531, 372, 13), (1472, 532, 371, 1446), (532, 533, 370, 371), (533, 534, 369, 370), (534, 535, 368, 369), (1546, 536, 367, 1519), (88, 14, 373, 405), (1526, 1520, 374, 406), (406, 374, 375, 407), (407, 375, 376, 408), (408, 376, 377, 409), (1453, 1447, 378, 410), (64, 6, 361, 437), (1459, 1445, 362, 438), (438, 362, 363, 439), (439, 363, 364, 440), (440, 364, 365, 441), (1532, 1518, 366, 442), (375, 374, 602, 603), (580, 581, 605, 606), (1156, 269, 571, 1178), (1639, 537, 583, 1646), (1520, 373, 601, 1549), (1619, 515, 613, 1648), (759, 860, 1138, 1139), (690, 691, 1096, 1095), (1551, 690, 1095, 1575), (965, 966, 1073, 1088), (1489, 922, 1100, 1503), (952, 965, 1088, 1087), (208, 514, 354, 3), (1544, 513, 353, 1516), (513, 512, 352, 353), (512, 511, 351, 352), (511, 510, 350, 351), (1470, 509, 349, 1443), (1660, 1644, 542, 1471), (1642, 1643, 541, 540), (1641, 1642, 540, 539), (1640, 1641, 539, 538), (1662, 1640, 538, 1545), (560, 550, 625, 626), (1661, 1638, 536, 1546), (1636, 1637, 535, 534), (1635, 1636, 534, 533), (1634, 1635, 533, 532), (1659, 1634, 532, 1472), (1620, 1633, 531, 517), (1658, 1632, 530, 1367), (1630, 1631, 529, 528), (1629, 1630, 528, 527), (1628, 1629, 527, 526), (1656, 1628, 526, 1316), (1619, 1627, 525, 515), (1655, 1626, 524, 1317), (1624, 1625, 523, 522), (1623, 1624, 522, 521), (1622, 1623, 521, 520), (1657, 1622, 520, 1368), (1651, 1621, 519, 518), (1638, 1651, 518, 536), (1626, 1650, 516, 524), (1632, 1620, 517, 530), (1829, 250, 562, 1837), (588, 554, 553, 552), (1792, 1786, 548, 547), (545, 546, 549, 569), (1838, 1835, 558, 570), (570, 558, 557, 571), (560, 562, 563, 550), (1836, 1837, 562, 560), (1785, 1787, 564, 551), (1801, 1788, 565, 1242), (1788, 1789, 566, 565), (1789, 1790, 567, 566), (1790, 1791, 568, 567), (1799, 1792, 547, 1177), (555, 583, 578, 577), (1548, 584, 579, 1547), (584, 585, 580, 579), (585, 586, 581, 580), (586, 587, 582, 581), (1474, 588, 552, 1473), (1652, 1646, 583, 555), (1647, 1645, 554, 588), (1793, 621, 645, 1795), (18, 164, 655, 656), (1786, 557, 660, 1798), (1663, 4, 590, 1666), (1471, 542, 588, 1474), (1215, 233, 632, 1244), (1766, 11, 657, 1797), (269, 245, 570, 571), (1836, 560, 626, 1840), (540, 541, 587, 586), (626, 625, 649, 650), (539, 540, 586, 585), (233, 10, 631, 632), (20, 559, 628, 623), (638, 548, 662, 664), (538, 539, 585, 584), (579, 580, 606, 610), (239, 226, 545, 569), (1545, 538, 584, 1548), (360, 5, 544, 543), (15, 378, 595, 596), (20, 244, 561, 559), (373, 14, 600, 601), (1547, 579, 610, 1550), (226, 6, 546, 545), (1666, 590, 592, 1667), (593, 589, 591, 594), (555, 577, 594, 591), (4, 556, 592, 590), (14, 516, 589, 593), (1652, 555, 591, 1654), (1475, 599, 598, 1476), (599, 604, 605, 598), (608, 600, 612, 611), (604, 603, 606, 605), (601, 600, 608, 609), (1549, 601, 609, 1550), (596, 595, 597, 607), (603, 602, 610, 606), (593, 594, 611, 612), (376, 375, 603, 604), (1473, 552, 597, 1476), (377, 376, 604, 599), (1694, 544, 619, 1698), (14, 593, 612, 600), (1447, 377, 599, 1475), (594, 577, 608, 611), (552, 553, 607, 597), (577, 578, 609, 608), (1648, 613, 616, 1649), (613, 614, 617, 616), (617, 614, 615, 620), (553, 554, 616, 617), (15, 596, 615, 614), (515, 15, 614, 613), (544, 5, 618, 619), (596, 607, 620, 615), (1840, 626, 650, 1842), (11, 238, 629, 630), (1177, 547, 637, 1180), (1785, 551, 627, 1794), (165, 21, 624, 621), (1794, 627, 651, 1796), (1809, 20, 623, 1839), (1764, 165, 621, 1793), (1244, 632, 640, 1245), (630, 629, 637, 638), (632, 631, 639, 640), (634, 633, 641, 642), (635, 634, 642, 643), (636, 635, 643, 644), (1179, 636, 644, 1180), (645, 648, 650, 649), (1795, 645, 649, 1796), (1841, 647, 652, 1842), (639, 631, 646, 651), (1839, 623, 647, 1841), (547, 548, 638, 637), (623, 628, 652, 647), (1242, 565, 641, 1245), (549, 546, 659, 658), (236, 235, 634, 635), (621, 624, 648, 645), (565, 566, 642, 641), (237, 236, 635, 636), (566, 567, 643, 642), (1150, 237, 636, 1179), (627, 551, 639, 651), (567, 568, 644, 643), (656, 655, 660, 661), (654, 653, 658, 659), (1843, 656, 661, 1844), (1797, 657, 662, 1798), (662, 657, 663, 664), (6, 19, 653, 654), (557, 558, 661, 660), (11, 630, 663, 657), (1808, 18, 656, 1843), (546, 6, 654, 659), (630, 638, 664, 663), (1835, 549, 658, 1844), (693, 692, 451, 450), (680, 679, 464, 463), (692, 691, 452, 451), (1247, 678, 465, 1240), (691, 690, 453, 452), (678, 666, 477, 465), (1551, 689, 454, 1537), (1181, 667, 476, 1176), (689, 672, 471, 454), (676, 677, 466, 467), (675, 676, 467, 468), (1552, 698, 445, 1536), (674, 675, 468, 469), (698, 697, 446, 445), (1246, 674, 469, 1241), (697, 696, 447, 446), (672, 673, 470, 471), (696, 695, 448, 447), (668, 671, 472, 475), (1478, 694, 449, 1462), (670, 669, 474, 473), (1182, 682, 461, 1169), (694, 670, 473, 449), (667, 668, 475, 476), (682, 681, 462, 461), (1477, 693, 450, 1463), (666, 665, 478, 477), (681, 680, 463, 462), (463, 464, 764, 763), (462, 463, 763, 762), (477, 478, 684, 766), (454, 471, 756, 755), (476, 475, 769, 768), (1537, 454, 755, 1553), (473, 474, 758, 686), (452, 453, 754, 753), (475, 472, 701, 769), (451, 452, 753, 683), (471, 470, 703, 756), (450, 451, 683, 685), (1241, 469, 710, 1248), (1463, 450, 685, 1479), (461, 462, 762, 760), (469, 468, 717, 710), (449, 473, 686, 687), (1169, 461, 760, 1184), (468, 467, 722, 717), (1462, 449, 687, 1480), (467, 466, 767, 722), (447, 448, 688, 699), (1176, 476, 768, 1183), (446, 447, 699, 700), (465, 477, 766, 765), (445, 446, 700, 702), (1240, 465, 765, 1249), (1536, 445, 702, 1554), (1249, 765, 739, 1252), (753, 754, 727, 726), (765, 766, 751, 739), (1553, 755, 728, 1556), (1183, 768, 750, 1188), (755, 756, 745, 728), (722, 767, 740, 741), (717, 722, 741, 742), (1248, 710, 743, 1253), (1554, 702, 455, 1538), (710, 717, 742, 743), (756, 703, 744, 745), (702, 700, 456, 455), (769, 701, 746, 749), (700, 699, 457, 456), (686, 758, 748, 747), (699, 688, 458, 457), (768, 769, 749, 750), (1480, 687, 459, 1464), (1184, 760, 735, 1187), (766, 684, 752, 751), (687, 686, 747, 459), (760, 762, 736, 735), (1479, 685, 460, 1482), (762, 763, 737, 736), (685, 683, 725, 460), (763, 764, 738, 737), (683, 753, 726, 725), (743, 742, 761, 721), (1538, 455, 714, 1558), (742, 741, 776, 761), (741, 740, 823, 776), (728, 745, 812, 811), (1188, 750, 824, 1185), (1556, 728, 811, 1555), (739, 751, 822, 821), (726, 727, 810, 809), (1252, 739, 821, 1251), (725, 726, 809, 704), (737, 738, 820, 819), (460, 725, 704, 706), (736, 737, 819, 818), (751, 752, 705, 822), (1482, 460, 706, 1481), (735, 736, 818, 816), (750, 749, 825, 824), (459, 747, 707, 708), (1187, 735, 816, 1186), (747, 748, 814, 707), (1464, 459, 708, 1484), (749, 746, 713, 825), (457, 458, 709, 711), (745, 744, 715, 812), (456, 457, 711, 712), (1253, 743, 721, 1250), (455, 456, 712, 714), (821, 822, 807, 795), (1558, 714, 729, 1557), (1555, 811, 784, 1559), (1185, 824, 806, 1190), (714, 712, 730, 729), (811, 812, 801, 784), (776, 823, 796, 797), (712, 711, 731, 730), (761, 776, 797, 798), (711, 709, 732, 731), (1250, 721, 799, 1255), (721, 761, 798, 799), (1484, 708, 733, 1483), (812, 715, 800, 801), (708, 707, 803, 733), (825, 713, 802, 805), (707, 814, 804, 803), (824, 825, 805, 806), (1186, 816, 791, 1189), (822, 705, 808, 807), (816, 818, 792, 791), (1481, 706, 734, 1485), (818, 819, 793, 792), (706, 704, 781, 734), (819, 820, 794, 793), (704, 809, 782, 781), (1251, 821, 795, 1254), (809, 810, 783, 782), (841, 846, 847, 842), (948, 944, 957, 958), (843, 848, 849, 844), (1441, 1486, 787, 788), (799, 798, 840, 835), (1534, 1533, 841, 836), (836, 841, 842, 837), (837, 842, 843, 838), (838, 843, 844, 839), (1460, 1441, 788, 789), (1255, 799, 835, 1256), (1581, 1534, 836, 1257), (1257, 836, 837, 1258), (1258, 837, 838, 1259), (1259, 838, 839, 1260), (1508, 1460, 789, 1261), (801, 800, 444, 784), (1559, 1535, 443, 783), (783, 443, 832, 782), (782, 832, 833, 781), (781, 833, 834, 734), (1485, 1461, 790, 808), (806, 805, 802, 855), (1561, 1557, 729, 856), (856, 729, 730, 857), (857, 730, 731, 858), (858, 731, 732, 859), (1488, 1483, 733, 785), (950, 949, 943, 942), (947, 945, 944, 948), (5, 360, 929, 928), (928, 929, 930, 927), (927, 930, 931, 926), (926, 931, 932, 925), (925, 932, 933, 924), (924, 933, 934, 923), (847, 848, 945, 947), (945, 951, 954, 944), (848, 843, 951, 945), (951, 949, 950, 954), (843, 842, 949, 951), (949, 947, 948, 950), (916, 915, 976, 982), (915, 916, 917, 914), (914, 917, 918, 913), (913, 918, 919, 912), (912, 919, 920, 911), (911, 920, 921, 910), (842, 847, 947, 949), (944, 954, 955, 957), (954, 950, 956, 955), (950, 948, 958, 956), (956, 958, 957, 955), (5, 4, 7, 6), (1147, 220, 967, 1204), (903, 904, 905, 902), (902, 905, 906, 901), (901, 906, 907, 900), (900, 907, 908, 899), (899, 908, 909, 898), (6, 226, 940, 897), (897, 940, 939, 896), (896, 939, 938, 895), (895, 938, 937, 894), (894, 937, 936, 893), (893, 936, 935, 892), (1518, 365, 990, 1569), (891, 897, 896, 890), (890, 896, 895, 889), (889, 895, 894, 888), (888, 894, 893, 887), (887, 893, 892, 886), (218, 219, 974, 973), (1262, 880, 881, 1263), (1263, 881, 882, 1264), (1264, 882, 883, 1265), (1265, 883, 884, 1266), (1266, 884, 885, 1267), (916, 982, 1000, 999), (916, 874, 875, 917), (917, 875, 876, 918), (918, 876, 877, 919), (919, 877, 878, 920), (920, 878, 879, 921), (365, 364, 989, 990), (1490, 891, 890, 1491), (1491, 890, 889, 1492), (1492, 889, 888, 1493), (1493, 888, 887, 1494), (1494, 887, 886, 1495), (220, 7, 968, 967), (880, 864, 865, 881), (884, 866, 867, 885), (863, 723, 992, 993), (863, 873, 872, 862), (861, 869, 868, 860), (874, 916, 999, 998), (864, 720, 719, 865), (866, 718, 716, 867), (364, 363, 988, 989), (723, 863, 862, 724), (757, 861, 860, 759), (775, 720, 978, 979), (720, 775, 774, 719), (718, 771, 770, 716), (1490, 873, 994, 1497), (777, 723, 724, 778), (813, 757, 759, 815), (217, 218, 973, 972), (1198, 915, 914, 1199), (1199, 914, 913, 1200), (1200, 913, 912, 1201), (1201, 912, 911, 1202), (1202, 911, 910, 1203), (363, 362, 987, 988), (1563, 777, 778, 1564), (1564, 778, 779, 1565), (1565, 779, 780, 1566), (1566, 780, 813, 1567), (1567, 813, 815, 1568), (221, 5, 928, 817), (817, 928, 927, 826), (826, 927, 926, 827), (827, 926, 925, 828), (828, 925, 924, 829), (829, 924, 923, 830), (355, 4, 903, 959), (959, 903, 902, 960), (960, 902, 901, 961), (961, 901, 900, 962), (962, 900, 899, 963), (963, 899, 898, 964), (967, 968, 982, 976), (969, 970, 981, 975), (1269, 971, 980, 1270), (971, 972, 977, 980), (972, 973, 978, 977), (973, 974, 979, 978), (1204, 967, 976, 1205), (1262, 904, 981, 1270), (720, 864, 977, 978), (903, 4, 969, 975), (4, 215, 970, 969), (1198, 775, 979, 1205), (1212, 216, 971, 1269), (864, 880, 980, 977), (216, 217, 972, 971), (904, 903, 975, 981), (986, 985, 996, 995), (984, 983, 998, 999), (1496, 986, 995, 1497), (988, 987, 994, 993), (984, 999, 1000, 997), (989, 988, 993, 992), (990, 989, 992, 991), (1569, 990, 991, 1570), (7, 366, 983, 984), (982, 968, 997, 1000), (6, 897, 996, 985), (1563, 874, 998, 1570), (897, 891, 995, 996), (873, 863, 993, 994), (361, 6, 985, 986), (968, 7, 984, 997), (1445, 361, 986, 1496), (723, 777, 991, 992), (1697, 1069, 1071, 1698), (1069, 1070, 1072, 1071), (1645, 1060, 1072, 1649), (1060, 1059, 1071, 1072), (1665, 1058, 1068, 1667), (1058, 1057, 1067, 1068), (1653, 1065, 1067, 1654), (1065, 1066, 1068, 1067), (1650, 1001, 1065, 1653), (1001, 1002, 1066, 1065), (1696, 1694, 1059, 1063), (1063, 1059, 1060, 1064), (1665, 1695, 1061, 1058), (1058, 1061, 1062, 1057), (1681, 1669, 1007, 1031), (1031, 1007, 1008, 1032), (1675, 1663, 1002, 1019), (1019, 1002, 1001, 1020), (1687, 1664, 1004, 1043), (1043, 1004, 1003, 1044), (1664, 1670, 1009, 1004), (1004, 1009, 1010, 1003), (1370, 1369, 1722, 1723), (1624, 1623, 1726, 1727), (1012, 1014, 1717, 1709), (1655, 1625, 1728, 1729), (1319, 1655, 1729, 1720), (421, 418, 432, 435), (1700, 1675, 1019, 1318), (1318, 1019, 1020, 1319), (1668, 1676, 1021, 1005), (1005, 1021, 1022, 1006), (1699, 1677, 1023, 1320), (1320, 1023, 1024, 1321), (1677, 1678, 1025, 1023), (1023, 1025, 1026, 1024), (1678, 1679, 1027, 1025), (1025, 1027, 1028, 1026), (1679, 1680, 1029, 1027), (1027, 1029, 1030, 1028), (1701, 1681, 1031, 1371), (1371, 1031, 1032, 1372), (1669, 1682, 1033, 1007), (1007, 1033, 1034, 1008), (1704, 1683, 1035, 1498), (1498, 1035, 1036, 1499), (1683, 1684, 1037, 1035), (1035, 1037, 1038, 1036), (1684, 1685, 1039, 1037), (1037, 1039, 1040, 1038), (1685, 1686, 1041, 1039), (1039, 1041, 1042, 1040), (1706, 1687, 1043, 1571), (1571, 1043, 1044, 1572), (1705, 1689, 1047, 1573), (1573, 1047, 1048, 1574), (1689, 1690, 1049, 1047), (1047, 1049, 1050, 1048), (1690, 1691, 1051, 1049), (1049, 1051, 1052, 1050), (1691, 1692, 1053, 1051), (1051, 1053, 1054, 1052), (1703, 1693, 1055, 1500), (1500, 1055, 1056, 1501), (1668, 1005, 1069, 1697), (1005, 1006, 1070, 1069), (1688, 1045, 1061, 1695), (1045, 1046, 1062, 1061), (1644, 1056, 1064, 1647), (1056, 1055, 1063, 1064), (1073, 1083, 1079, 1074), (1272, 1082, 1078, 1271), (1082, 1085, 1077, 1078), (1084, 1086, 1075, 1076), (1207, 1087, 1081, 1206), (1087, 1088, 1080, 1081), (1088, 1073, 1074, 1080), (679, 680, 1074, 1079), (830, 923, 1085, 1082), (966, 831, 1083, 1073), (892, 935, 1086, 1084), (680, 681, 1080, 1074), (1268, 830, 1082, 1272), (1197, 952, 1087, 1207), (681, 682, 1081, 1080), (1182, 669, 1075, 1206), (1091, 1099, 1094, 1092), (1101, 1093, 1105, 1106), (1503, 1100, 1098, 1502), (1100, 1102, 1097, 1098), (1101, 1089, 1090, 1093), (1102, 1103, 1096, 1097), (1103, 1104, 1095, 1096), (1576, 1091, 1092, 1575), (1477, 665, 1090, 1502), (923, 934, 1089, 1101), (941, 946, 1103, 1102), (1085, 923, 1101, 1106), (946, 953, 1104, 1103), (672, 689, 1092, 1094), (1562, 964, 1091, 1576), (1077, 1085, 1106, 1105), (665, 666, 1093, 1090), (677, 676, 1110, 1108), (1209, 1122, 1119, 1208), (1109, 1107, 1108, 1110), (1111, 1109, 1110, 1112), (1113, 1111, 1112, 1114), (1274, 1113, 1114, 1273), (1121, 1115, 1116, 1120), (1122, 1117, 1118, 1119), (1121, 1120, 1123, 1124), (673, 672, 1120, 1116), (672, 1094, 1123, 1120), (867, 716, 1109, 1111), (716, 770, 1107, 1109), (1246, 673, 1116, 1273), (675, 674, 1114, 1112), (898, 909, 1115, 1121), (676, 675, 1112, 1110), (1203, 910, 1122, 1209), (1094, 1099, 1124, 1123), (1578, 1140, 1136, 1577), (1140, 1139, 1135, 1136), (1139, 1138, 1134, 1135), (1138, 1137, 1133, 1134), (1505, 1144, 1132, 1504), (1128, 1125, 1126, 1129), (1144, 1142, 1131, 1132), (1128, 1129, 1130, 1127), (1131, 1142, 1143, 1141), (1552, 671, 1126, 1577), (886, 892, 1142, 1144), (670, 694, 1132, 1131), (1568, 815, 1140, 1578), (1084, 1076, 1141, 1143), (668, 1118, 1130, 1129), (1478, 695, 1133, 1504), (1495, 886, 1144, 1505), (860, 868, 1137, 1138), (1076, 670, 1131, 1141), (695, 696, 1134, 1133), (770, 1203, 1209, 1107), (1107, 1209, 1208, 1108), (682, 1182, 1206, 1081), (935, 1197, 1207, 1086), (1086, 1207, 1206, 1075), (915, 1198, 1205, 976), (974, 1204, 1205, 979), (771, 1202, 1203, 770), (772, 1201, 1202, 771), (773, 1200, 1201, 772), (774, 1199, 1200, 773), (775, 1198, 1199, 774), (219, 1147, 1204, 974), (814, 1186, 1189, 804), (823, 1185, 1190, 796), (748, 1187, 1186, 814), (740, 1188, 1185, 823), (758, 1184, 1187, 748), (767, 1183, 1188, 740), (466, 1176, 1183, 767), (474, 1169, 1184, 758), (669, 1182, 1169, 474), (677, 1181, 1176, 466), (238, 1150, 1179, 629), (629, 1179, 1180, 637), (568, 1177, 1180, 644), (1791, 1799, 1177, 568), (270, 1156, 1178, 572), (667, 1181, 1208, 1119), (786, 1196, 1189, 791), (796, 1190, 1191, 850), (1560, 1579, 1192, 851), (851, 1192, 1193, 852), (852, 1193, 1194, 853), (853, 1194, 1195, 854), (1487, 1506, 1196, 786), (1469, 503, 1175, 1507), (505, 504, 1174, 1173), (506, 505, 1173, 1172), (507, 506, 1172, 1171), (1543, 507, 1171, 1580), (207, 508, 1170, 1145), (503, 213, 1146, 1175), (341, 207, 1145, 1168), (305, 237, 1150, 1162), (1779, 1800, 1149, 232), (225, 1148, 1151, 240), (1833, 1845, 1152, 246), (214, 1146, 1153, 256), (1823, 1846, 1154, 262), (262, 1154, 1155, 268), (246, 1152, 1156, 270), (231, 279, 1157, 1149), (1223, 1224, 1382, 1377), (1352, 1351, 1404, 1405), (285, 289, 1396, 1381), (1353, 1352, 1405, 1406), (1302, 305, 1162, 1322), (219, 311, 1163, 1147), (1296, 317, 1164, 1323), (317, 323, 1165, 1164), (323, 329, 1166, 1165), (329, 335, 1167, 1166), (1347, 341, 1168, 1374), (674, 1246, 1273, 1114), (1115, 1274, 1273, 1116), (831, 1268, 1272, 1083), (1083, 1272, 1271, 1079), (215, 1212, 1269, 970), (880, 1262, 1270, 980), (970, 1269, 1270, 981), (908, 1266, 1267, 909), (907, 1265, 1266, 908), (906, 1264, 1265, 907), (905, 1263, 1264, 906), (904, 1262, 1263, 905), (1461, 1508, 1261, 790), (833, 1259, 1260, 834), (832, 1258, 1259, 833), (443, 1257, 1258, 832), (1535, 1581, 1257, 443), (800, 1255, 1256, 444), (820, 1251, 1254, 794), (715, 1250, 1255, 800), (744, 1253, 1250, 715), (738, 1252, 1251, 820), (703, 1248, 1253, 744), (764, 1249, 1252, 738), (464, 1240, 1249, 764), (470, 1241, 1248, 703), (673, 1246, 1241, 470), (679, 1247, 1240, 464), (564, 1242, 1245, 640), (633, 1244, 1245, 641), (234, 1215, 1244, 633), (1787, 1801, 1242, 564), (909, 1267, 1274, 1115), (678, 1247, 1271, 1078), (790, 1261, 1254, 795), (1465, 479, 1239, 1509), (481, 480, 1238, 1237), (482, 481, 1237, 1236), (483, 482, 1236, 1235), (1539, 483, 1235, 1582), (203, 484, 1234, 1210), (479, 209, 1211, 1239), (337, 203, 1210, 1233), (301, 233, 1215, 1227), (1783, 1802, 1214, 228), (221, 1213, 1216, 244), (1829, 1847, 1217, 250), (210, 1211, 1218, 252), (1827, 1848, 1219, 258), (258, 1219, 1220, 264), (250, 1217, 1221, 274), (227, 275, 1222, 1214), (1349, 281, 1223, 1375), (281, 287, 1224, 1223), (287, 291, 1225, 1224), (291, 295, 1226, 1225), (1298, 301, 1227, 1324), (215, 307, 1228, 1212), (1292, 313, 1229, 1325), (313, 319, 1230, 1229), (319, 325, 1231, 1230), (325, 331, 1232, 1231), (1343, 337, 1233, 1376), (274, 1221, 1243, 563), (307, 1292, 1325, 1228), (295, 1298, 1324, 1226), (311, 1296, 1323, 1163), (284, 285, 1381, 1380), (1021, 1320, 1321, 1022), (1676, 1699, 1320, 1021), (1672, 1673, 1712, 1710), (1623, 1622, 1725, 1726), (1625, 1655, 1317, 523), (1627, 1656, 1316, 525), (1452, 1510, 1315, 404), (1364, 1363, 1609, 1610), (1451, 1450, 1614, 1615), (1365, 1364, 1610, 1611), (1525, 1583, 1607, 1596), (87, 1281, 1310, 399), (1531, 1584, 1309, 436), (1458, 1511, 1751, 1740), (1528, 1586, 1762, 1757), (418, 419, 1733, 1732), (428, 424, 1737, 1739), (63, 1277, 1304, 431), (1161, 1322, 1303, 300), (1158, 1373, 1407, 1397), (1302, 1322, 1401, 1394), (288, 282, 1378, 1383), (283, 284, 1380, 1379), (75, 1279, 1298, 295), (1163, 1323, 1297, 312), (310, 1295, 1296, 311), (309, 1294, 1295, 310), (308, 1293, 1294, 309), (1228, 1325, 1293, 308), (52, 1275, 1292, 307), (1773, 1803, 1280, 82), (436, 1309, 1278, 69), (312, 1297, 1278, 70), (300, 1303, 1280, 81), (1771, 1804, 1279, 75), (404, 1315, 1282, 93), (525, 1316, 1282, 94), (523, 1317, 1281, 87), (106, 22, 1853, 1852), (64, 1277, 1285, 112), (1811, 1850, 1286, 118), (95, 1283, 1289, 136), (136, 1289, 1290, 142), (118, 1286, 1288, 129), (153, 102, 1861, 1865), (57, 1276, 1291, 168), (331, 1343, 1376, 1232), (275, 1349, 1375, 1222), (335, 1347, 1374, 1167), (279, 1353, 1373, 1157), (1029, 1371, 1372, 1030), (1680, 1701, 1371, 1029), (1009, 1369, 1370, 1010), (1670, 1702, 1369, 1009), (1621, 1657, 1368, 519), (1631, 1658, 1367, 529), (1448, 1512, 1366, 384), (382, 1364, 1365, 383), (381, 1363, 1364, 382), (380, 1362, 1363, 381), (1521, 1585, 1362, 380), (83, 1333, 1361, 379), (1527, 1586, 1360, 416), (414, 1358, 1359, 415), (413, 1357, 1358, 414), (412, 1356, 1357, 413), (1454, 1513, 1356, 412), (59, 1329, 1355, 411), (1157, 1373, 1354, 280), (278, 1352, 1353, 279), (277, 1351, 1352, 278), (276, 1350, 1351, 277), (1222, 1375, 1350, 276), (71, 1331, 1349, 275), (1167, 1374, 1348, 336), (334, 1346, 1347, 335), (333, 1345, 1346, 334), (332, 1344, 1345, 333), (1232, 1376, 1344, 332), (48, 1327, 1343, 331), (1777, 1805, 1332, 78), (416, 1360, 1330, 65), (336, 1348, 1330, 66), (280, 1354, 1332, 77), (1767, 1806, 1331, 71), (384, 1366, 1334, 89), (529, 1367, 1334, 90), (519, 1368, 1333, 83), (60, 1329, 1335, 108), (1815, 1851, 1336, 114), (114, 1336, 1337, 125), (53, 1328, 1338, 172), (172, 1338, 1339, 178), (178, 1339, 1340, 184), (184, 1340, 1341, 190), (190, 1341, 1342, 196), (1406, 1405, 1437, 1438), (1396, 1395, 1427, 1428), (1384, 1386, 1418, 1416), (1380, 1381, 1413, 1412), (1407, 1406, 1438, 1439), (1385, 1383, 1415, 1417), (1382, 1384, 1416, 1414), (1379, 1380, 1412, 1411), (1408, 1377, 1409, 1440), (1395, 1390, 1422, 1427), (1377, 1382, 1414, 1409), (1378, 1379, 1411, 1410), (1397, 1407, 1439, 1429), (1387, 1385, 1417, 1419), (1401, 1400, 1432, 1433), (1400, 1399, 1431, 1432), (293, 299, 1390, 1395), (1301, 1302, 1394, 1393), (1373, 1353, 1406, 1407), (1300, 1301, 1393, 1392), (1159, 1158, 1397, 1398), (1299, 1300, 1392, 1391), (1160, 1159, 1398, 1399), (292, 288, 1383, 1385), (1324, 1299, 1391, 1402), (1161, 1160, 1399, 1400), (297, 296, 1387, 1388), (289, 293, 1395, 1396), (1322, 1161, 1400, 1401), (298, 297, 1388, 1389), (282, 283, 1379, 1378), (299, 298, 1389, 1390), (1416, 1418, 1419, 1417), (1414, 1416, 1417, 1415), (1409, 1414, 1415, 1410), (1440, 1409, 1410, 1435), (1435, 1410, 1411, 1436), (1436, 1411, 1412, 1437), (1437, 1412, 1413, 1438), (1438, 1413, 1429, 1439), (1413, 1428, 1430, 1429), (1428, 1427, 1431, 1430), (1427, 1422, 1432, 1431), (1422, 1426, 1433, 1432), (1421, 1425, 1426, 1422), (1420, 1424, 1425, 1421), (1419, 1423, 1424, 1420), (1418, 1434, 1423, 1419), (1386, 1402, 1434, 1418), (1383, 1378, 1410, 1415), (1405, 1404, 1436, 1437), (1394, 1401, 1433, 1426), (1381, 1396, 1428, 1413), (1404, 1403, 1435, 1436), (1393, 1394, 1426, 1425), (1403, 1408, 1440, 1435), (1388, 1387, 1419, 1420), (1392, 1393, 1425, 1424), (1389, 1388, 1420, 1421), (1391, 1392, 1424, 1423), (1390, 1389, 1421, 1422), (1402, 1391, 1423, 1434), (1398, 1397, 1429, 1430), (1399, 1398, 1430, 1431), (411, 1355, 1513, 1454), (383, 1365, 1512, 1448), (431, 1304, 1511, 1458), (1450, 1449, 1613, 1614), (480, 1465, 1509, 1238), (834, 1260, 1508, 1461), (504, 1469, 1507, 1174), (854, 1195, 1506, 1487), (868, 1495, 1505, 1137), (694, 1478, 1504, 1132), (1137, 1505, 1504, 1133), (693, 1477, 1502, 1098), (1089, 1503, 1502, 1090), (1053, 1500, 1501, 1054), (1692, 1703, 1500, 1053), (1033, 1498, 1499, 1034), (1682, 1704, 1498, 1033), (362, 1445, 1496, 987), (987, 1496, 1497, 994), (891, 1490, 1497, 995), (869, 1494, 1495, 868), (870, 1493, 1494, 869), (871, 1492, 1493, 870), (872, 1491, 1492, 871), (873, 1490, 1491, 872), (859, 732, 1483, 1488), (734, 834, 1461, 1485), (1260, 839, 1460, 1508), (839, 844, 1441, 1460), (844, 849, 1486, 1441), (705, 1481, 1485, 808), (709, 1484, 1483, 732), (458, 1464, 1484, 709), (752, 1482, 1481, 705), (684, 1479, 1482, 752), (688, 1480, 1464, 458), (448, 1462, 1480, 688), (478, 1463, 1479, 684), (665, 1477, 1463, 478), (695, 1478, 1462, 448), (378, 1447, 1475, 595), (582, 1473, 1476, 598), (595, 1475, 1476, 597), (541, 1471, 1474, 587), (587, 1474, 1473, 582), (1633, 1659, 1472, 531), (1643, 1660, 1471, 541), (510, 1470, 1443, 350), (934, 1489, 1503, 1089), (437, 361, 1445, 1459), (409, 377, 1447, 1453), (531, 1472, 1446, 372), (371, 383, 1448, 1446), (393, 397, 1605, 1606), (1449, 1512, 1618, 1613), (403, 402, 1599, 1600), (1524, 1525, 1596, 1594), (1314, 409, 1453, 1510), (349, 411, 1454, 1443), (1355, 417, 1455, 1513), (417, 423, 1456, 1455), (423, 427, 1457, 1456), (427, 431, 1458, 1457), (1304, 437, 1459, 1511), (1195, 859, 1488, 1506), (347, 1442, 1465, 480), (1238, 1509, 1466, 486), (486, 1466, 1467, 492), (492, 1467, 1468, 498), (498, 1468, 1469, 504), (1174, 1507, 1470, 510), (849, 854, 1487, 1486), (415, 1359, 1586, 1527), (379, 1361, 1585, 1521), (434, 433, 1742, 1743), (399, 1310, 1583, 1525), (484, 1539, 1582, 1234), (444, 1256, 1581, 1535), (508, 1543, 1580, 1170), (850, 1191, 1579, 1560), (879, 1568, 1578, 1125), (698, 1552, 1577, 1136), (1125, 1578, 1577, 1126), (953, 1562, 1576, 1104), (1104, 1576, 1575, 1095), (1045, 1573, 1574, 1046), (1688, 1705, 1573, 1045), (1041, 1571, 1572, 1042), (1686, 1706, 1571, 1041), (777, 1563, 1570, 991), (983, 1569, 1570, 998), (878, 1567, 1568, 879), (877, 1566, 1567, 878), (876, 1565, 1566, 877), (875, 1564, 1565, 876), (874, 1563, 1564, 875), (366, 1518, 1569, 983), (855, 802, 1557, 1561), (784, 444, 1535, 1559), (1256, 835, 1534, 1581), (835, 840, 1533, 1534), (810, 1555, 1559, 783), (713, 1558, 1557, 802), (727, 1556, 1555, 810), (746, 1538, 1558, 713), (701, 1554, 1538, 746), (754, 1553, 1556, 727), (472, 1536, 1554, 701), (453, 1537, 1553, 754), (671, 1552, 1536, 472), (690, 1551, 1537, 453), (602, 1549, 1550, 610), (578, 1547, 1550, 609), (537, 1545, 1548, 583), (583, 1548, 1547, 578), (1637, 1661, 1546, 535), (1639, 1662, 1545, 537), (514, 1544, 1516, 354), (689, 1551, 1575, 1092), (374, 1520, 1549, 602), (441, 365, 1518, 1532), (405, 373, 1520, 1526), (535, 1546, 1519, 368), (367, 379, 1521, 1519), (1361, 385, 1522, 1585), (385, 391, 1523, 1522), (391, 395, 1524, 1523), (395, 399, 1525, 1524), (1310, 405, 1526, 1583), (353, 415, 1527, 1516), (1306, 1307, 1747, 1746), (433, 432, 1741, 1742), (1307, 1308, 1748, 1747), (1584, 1531, 1760, 1761), (1308, 441, 1532, 1584), (1191, 855, 1561, 1579), (343, 1515, 1539, 484), (1234, 1582, 1540, 490), (490, 1540, 1541, 496), (496, 1541, 1542, 502), (502, 1542, 1543, 508), (1170, 1580, 1544, 514), (845, 850, 1560, 1514), (840, 845, 1514, 1533), (1594, 1596, 1597, 1595), (1592, 1594, 1595, 1593), (1587, 1592, 1593, 1588), (1612, 1587, 1588, 1608), (1608, 1588, 1589, 1609), (1609, 1589, 1590, 1610), (1610, 1590, 1591, 1611), (1599, 1603, 1604, 1600), (1598, 1602, 1603, 1599), (1597, 1601, 1602, 1598), (1596, 1607, 1601, 1597), (1600, 1604, 1617, 1616), (1611, 1591, 1613, 1618), (1591, 1606, 1614, 1613), (1606, 1605, 1615, 1614), (1605, 1600, 1616, 1615), (1313, 1314, 1604, 1603), (397, 403, 1600, 1605), (1312, 1313, 1603, 1602), (1585, 1522, 1587, 1612), (1311, 1312, 1602, 1601), (1314, 1510, 1617, 1604), (386, 387, 1589, 1588), (1522, 1523, 1592, 1587), (1583, 1311, 1601, 1607), (401, 400, 1597, 1598), (396, 392, 1593, 1595), (387, 388, 1590, 1589), (1523, 1524, 1594, 1592), (1512, 1365, 1611, 1618), (402, 401, 1598, 1599), (388, 389, 1591, 1590), (1046, 1574, 1662, 1639), (1042, 1572, 1661, 1637), (1054, 1501, 1660, 1643), (1034, 1499, 1659, 1633), (1030, 1372, 1658, 1631), (1010, 1370, 1657, 1621), (1022, 1321, 1656, 1627), (1013, 1011, 1708, 1711), (542, 1644, 1647, 588), (516, 1650, 1653, 589), (589, 1653, 1654, 591), (554, 1645, 1649, 616), (1070, 1648, 1649, 1072), (1057, 1652, 1654, 1067), (1064, 1060, 1645, 1647), (1057, 1062, 1646, 1652), (1032, 1008, 1620, 1632), (1020, 1001, 1650, 1626), (1044, 1003, 1651, 1638), (1003, 1010, 1621, 1651), (1674, 1700, 1721, 1714), (1673, 1674, 1714, 1712), (1622, 1657, 1730, 1725), (1016, 1018, 1716, 1718), (1319, 1020, 1626, 1655), (1006, 1022, 1627, 1619), (1321, 1024, 1628, 1656), (1024, 1026, 1629, 1628), (1026, 1028, 1630, 1629), (1028, 1030, 1631, 1630), (1372, 1032, 1632, 1658), (1008, 1034, 1633, 1620), (1499, 1036, 1634, 1659), (1036, 1038, 1635, 1634), (1038, 1040, 1636, 1635), (1040, 1042, 1637, 1636), (1572, 1044, 1638, 1661), (1574, 1048, 1640, 1662), (1048, 1050, 1641, 1640), (1050, 1052, 1642, 1641), (1052, 1054, 1643, 1642), (1501, 1056, 1644, 1660), (1006, 1619, 1648, 1070), (1046, 1639, 1646, 1062), (344, 1515, 1706, 1686), (355, 1517, 1705, 1688), (348, 1442, 1704, 1682), (359, 1444, 1703, 1692), (47, 1327, 1702, 1670), (54, 1328, 1701, 1680), (51, 1275, 1700, 1674), (58, 1276, 1699, 1676), (355, 1688, 1695, 576), (5, 1668, 1697, 618), (1444, 360, 1693, 1703), (358, 359, 1692, 1691), (357, 358, 1691, 1690), (356, 357, 1690, 1689), (1517, 356, 1689, 1705), (1515, 343, 1687, 1706), (345, 344, 1686, 1685), (346, 345, 1685, 1684), (347, 346, 1684, 1683), (1442, 347, 1683, 1704), (1, 348, 1682, 1669), (1328, 53, 1681, 1701), (55, 54, 1680, 1679), (56, 55, 1679, 1678), (57, 56, 1678, 1677), (1276, 57, 1677, 1699), (5, 58, 1676, 1668), (1275, 52, 1675, 1700), (50, 51, 1674, 1673), (49, 50, 1673, 1672), (48, 49, 1672, 1671), (1327, 48, 1671, 1702), (0, 47, 1670, 1664), (343, 0, 1664, 1687), (52, 4, 1663, 1675), (53, 1, 1669, 1681), (556, 576, 1695, 1665), (543, 544, 1694, 1696), (556, 1665, 1667, 592), (618, 1697, 1698, 619), (1059, 1694, 1698, 1071), (1066, 1666, 1667, 1068), (1002, 1663, 1666, 1066), (1055, 1693, 1696, 1063), (1724, 1707, 1708, 1722), (1722, 1708, 1709, 1723), (1707, 1710, 1711, 1708), (1710, 1712, 1713, 1711), (1712, 1714, 1715, 1713), (1715, 1719, 1720, 1716), (1714, 1721, 1719, 1715), (1716, 1720, 1729, 1728), (1723, 1709, 1725, 1730), (1709, 1717, 1726, 1725), (1717, 1718, 1727, 1726), (1718, 1716, 1728, 1727), (1671, 1672, 1710, 1707), (1015, 1013, 1711, 1713), (1625, 1624, 1727, 1728), (1369, 1702, 1724, 1722), (1018, 1017, 1715, 1716), (1702, 1671, 1707, 1724), (1657, 1370, 1723, 1730), (1014, 1016, 1718, 1717), (1318, 1319, 1720, 1719), (1011, 1012, 1709, 1708), (1017, 1015, 1713, 1715), (1700, 1318, 1719, 1721), (1738, 1740, 1741, 1739), (1736, 1738, 1739, 1737), (1731, 1736, 1737, 1732), (1756, 1731, 1732, 1752), (1752, 1732, 1733, 1753), (1753, 1733, 1734, 1754), (1754, 1734, 1735, 1755), (1743, 1747, 1748, 1744), (1742, 1746, 1747, 1743), (1741, 1745, 1746, 1742), (1740, 1751, 1745, 1741), (1744, 1748, 1761, 1760), (1755, 1735, 1757, 1762), (1735, 1750, 1758, 1757), (1750, 1749, 1759, 1758), (1749, 1744, 1760, 1759), (425, 429, 1749, 1750), (1531, 1530, 1759, 1760), (1513, 1455, 1731, 1756), (1455, 1456, 1736, 1731), (1359, 1358, 1754, 1755), (424, 418, 1732, 1737), (1456, 1457, 1738, 1736), (1308, 1584, 1761, 1748), (1358, 1357, 1753, 1754), (1457, 1458, 1740, 1738), (1357, 1356, 1752, 1753), (1586, 1359, 1755, 1762), (1356, 1513, 1756, 1752), (421, 425, 1750, 1735), (432, 428, 1739, 1741), (429, 435, 1744, 1749), (103, 104, 1863, 1862), (125, 1337, 1805, 1777), (1819, 1820, 1871, 1870), (129, 1288, 1803, 1773), (264, 1220, 1802, 1783), (563, 1243, 1801, 1787), (268, 1155, 1800, 1779), (572, 1178, 1799, 1791), (655, 1797, 1798, 660), (646, 1795, 1796, 651), (10, 1764, 1793, 622), (625, 1794, 1796, 649), (550, 1785, 1794, 625), (164, 1766, 1797, 655), (548, 1786, 1798, 662), (622, 1793, 1795, 646), (1178, 571, 1792, 1799), (573, 572, 1791, 1790), (574, 573, 1790, 1789), (575, 574, 1789, 1788), (1243, 575, 1788, 1801), (550, 563, 1787, 1785), (571, 557, 1786, 1792), (1220, 263, 1784, 1802), (265, 264, 1783, 1782), (266, 265, 1782, 1781), (267, 266, 1781, 1780), (1155, 267, 1780, 1800), (166, 268, 1779, 1763), (1337, 45, 1778, 1805), (126, 125, 1777, 1776), (127, 126, 1776, 1775), (128, 127, 1775, 1774), (1288, 128, 1774, 1803), (164, 129, 1773, 1766), (1287, 148, 1772, 1804), (1806, 1767, 1874, 1880), (102, 103, 1862, 1861), (1767, 1765, 1867, 1874), (1820, 1821, 1872, 1871), (1768, 1806, 1880, 1875), (263, 163, 1765, 1784), (148, 165, 1764, 1772), (45, 166, 1763, 1778), (108, 1335, 1851, 1815), (112, 1285, 1850, 1811), (96, 1283, 1849, 1821), (252, 1218, 1848, 1827), (244, 1216, 1847, 1829), (256, 1153, 1846, 1823), (240, 1151, 1845, 1833), (558, 1835, 1844, 661), (19, 1808, 1843, 653), (653, 1843, 1844, 658), (624, 1839, 1841, 648), (648, 1841, 1842, 650), (21, 1809, 1839, 624), (628, 1840, 1842, 652), (559, 1836, 1840, 628), (559, 561, 1837, 1836), (569, 549, 1835, 1838), (244, 1829, 1837, 561), (1151, 239, 1834, 1845), (241, 240, 1833, 1832), (242, 241, 1832, 1831), (243, 242, 1831, 1830), (1216, 243, 1830, 1847), (1218, 251, 1828, 1848), (253, 252, 1827, 1826), (254, 253, 1826, 1825), (255, 254, 1825, 1824), (1153, 255, 1824, 1846), (16, 256, 1823, 1807), (245, 1834, 1838, 570), (1283, 95, 1822, 1849), (97, 96, 1821, 1820), (98, 97, 1820, 1819), (99, 98, 1819, 1818), (100, 99, 1818, 1817), (23, 100, 1817, 1810), (1335, 107, 1816, 1851), (109, 108, 1815, 1814), (110, 109, 1814, 1813), (111, 110, 1813, 1812), (1285, 111, 1812, 1850), (19, 112, 1811, 1808), (107, 16, 1807, 1816), (95, 20, 1809, 1822), (251, 23, 1810, 1828), (1881, 1868, 1852, 1853), (1868, 1869, 1864, 1852), (1869, 1870, 1863, 1864), (1870, 1871, 1862, 1863), (1871, 1872, 1861, 1862), (1872, 1873, 1860, 1861), (1861, 1860, 1866, 1865), (1854, 1856, 1880, 1874), (1865, 1866, 1879, 1878), (1859, 1865, 1878, 1877), (1857, 1859, 1877, 1876), (1858, 1857, 1876, 1875), (1856, 1858, 1875, 1880), (1855, 1854, 1874, 1867), (1810, 1817, 1868, 1881), (1284, 1287, 1866, 1860), (1765, 163, 1855, 1867), (1326, 159, 1858, 1856), (22, 1810, 1881, 1853), (163, 160, 1854, 1855), (154, 153, 1865, 1859), (1771, 1770, 1877, 1878), (160, 1326, 1856, 1854), (1770, 1769, 1876, 1877), (159, 158, 1857, 1858), (1287, 1804, 1879, 1866), (1821, 1849, 1873, 1872), (1769, 1768, 1875, 1876), (158, 154, 1859, 1857), (1849, 1284, 1860, 1873), (1882, 1883, 1885, 1884), (1884, 1885, 1889, 1888), (1888, 1889, 1887, 1886), (1886, 1887, 1883, 1882), (1884, 1888, 1886, 1882), (1889, 1885, 1883, 1887), (1890, 1891, 1893, 1892), (1892, 1893, 1897, 1896), (1896, 1897, 1895, 1894), (1894, 1895, 1891, 1890), (1892, 1896, 1894, 1890), (1897, 1893, 1891, 1895), (1898, 1899, 1901, 1900), (1900, 1901, 1905, 1904), (1904, 1905, 1903, 1902), (1902, 1903, 1899, 1898), (1900, 1904, 1902, 1898), (1905, 1901, 1899, 1903), (1906, 1907, 1909, 1908), (1908, 1909, 1913, 1912), (1912, 1913, 1911, 1910), (1910, 1911, 1907, 1906), (1908, 1912, 1910, 1906), (1913, 1909, 1907, 1911)])
me_cube.materials.append(mat_black)
me_cube.materials.append(None)
me_cube.use_remesh_preserve_volume = False
me_cube.use_remesh_preserve_attributes = False
me_cube.use_mirror_vertex_groups = False
me_cube.update()

# ---- objects
ob_ucx_spawn = bpy.data.objects.new('UCX_Spawn', me_cube_005)
ob_spawn = bpy.data.objects.new('Spawn', me_cube)
ob_lamp = bpy.data.objects.new('Lamp', light_lamp)
ob_camera = bpy.data.objects.new('Camera', cam_camera)

# ---- transforms, parenting, visibility, modifiers, constraints
ob_ucx_spawn.location = (-0.3305, -1.73, 1.291)
ob_ucx_spawn.lineart.crease_threshold = 0.0
ob_spawn.location = (0.0, 0.0, 0.0)
ob_spawn.lock_rotations_4d = False
ob_spawn.empty_display_type = 'ARROWS'
ob_spawn.lineart.crease_threshold = 0.0
ob_lamp.location = (4.076, 1.005, 5.904)
ob_lamp.rotation_euler = (0.6503, 0.05522, 1.866)
ob_lamp.lock_rotations_4d = False
ob_lamp.empty_display_type = 'ARROWS'
ob_lamp.color = (0.0, 0.0, 0.0, 0.0)
ob_lamp.lineart.crease_threshold = 0.0
ob_camera.location = (7.481, -6.508, 5.344)
ob_camera.rotation_euler = (1.109, 0.0, 0.8149)
ob_camera.lock_rotations_4d = False
ob_camera.empty_display_type = 'ARROWS'
ob_camera.color = (0.0, 0.0, 0.0, 0.0)
ob_camera.display_type = 'WIRE'
ob_camera.lineart.crease_threshold = 0.0

# ---- collection membership
col_collection_1.objects.link(ob_ucx_spawn)
col_collection_1.objects.link(ob_spawn)
col_collection_1.objects.link(ob_lamp)
col_collection_1.objects.link(ob_camera)

# ---- scene / render settings (as saved in the file)
scene.camera = ob_camera
scene.frame_start = 1; scene.frame_end = 250; scene.frame_set(1)
scene.render.engine = 'BLENDER_EEVEE_NEXT'
scene.render.resolution_percentage = 50
scene.render.dither_intensity = 0.0
scene.cycles.use_denoising = False
scene.cycles.samples = 128
scene.cycles.sampling_pattern = 'TABULATED_SOBOL'
scene.cycles.use_adaptive_sampling = False
scene.cycles.use_light_tree = False
scene.cycles.blur_glossy = 0.0
scene.cycles.sample_clamp_indirect = 0.0
scene.view_settings.view_transform = 'Standard'
bpy.context.view_layer.update()
